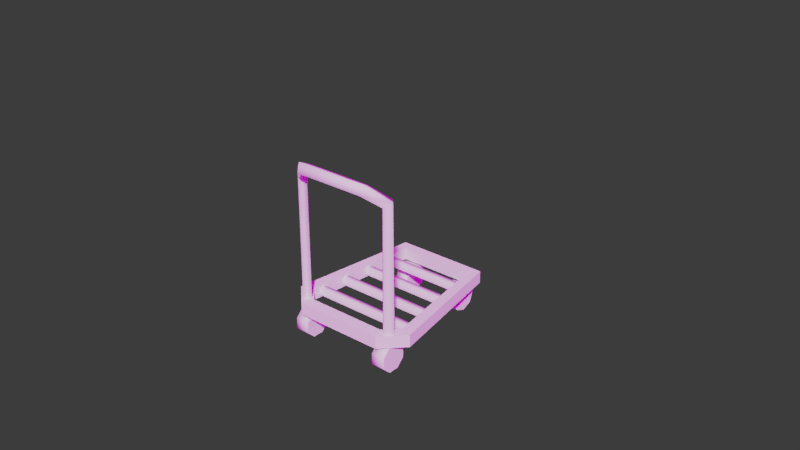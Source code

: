 # Source: luggage.blend  (saved by Blender 4.2.66; exported with 4.5.12 LTS)
import bpy
from mathutils import Matrix  # noqa: F401  (used for matrix-valued properties, if any)

bpy.ops.wm.read_factory_settings(use_empty=True)
scene = bpy.context.scene
scene.name = 'Scene'

# ---- collections
col_reference = bpy.data.collections.new('reference'); scene.collection.children.link(col_reference)
col_images = bpy.data.collections.new('images'); col_reference.children.link(col_images)
col_luggage_backpack_blue = bpy.data.collections.new('luggage.backpack.blue'); scene.collection.children.link(col_luggage_backpack_blue)
col_luggage_backpack_red = bpy.data.collections.new('luggage.backpack.red'); scene.collection.children.link(col_luggage_backpack_red)
col_luggage_brownbag = bpy.data.collections.new('luggage.brownBag'); scene.collection.children.link(col_luggage_brownbag)
col_luggage_suitcase_large_blue = bpy.data.collections.new('luggage.suitcase.large.blue'); scene.collection.children.link(col_luggage_suitcase_large_blue)
col_luggage_suitcase_large_green = bpy.data.collections.new('luggage.suitcase.large.green'); scene.collection.children.link(col_luggage_suitcase_large_green)
col_luggage_suitcase_large_red = bpy.data.collections.new('luggage.suitcase.large.red'); scene.collection.children.link(col_luggage_suitcase_large_red)
col_luggage_suitcase_large_yellow = bpy.data.collections.new('luggage.suitcase.large.yellow'); scene.collection.children.link(col_luggage_suitcase_large_yellow)
col_luggage_trolley = bpy.data.collections.new('luggage.trolley'); scene.collection.children.link(col_luggage_trolley)
col_scene = bpy.data.collections.new('scene')  # instanced only; not linked into the scene
col_scale_person = bpy.data.collections.new('scale-person')  # instanced only; not linked into the scene

# ---- images (referenced by path relative to the original .blend; pixels are not part of the script)
import os
ASSET_DIR = os.environ.get("B2B_ASSET_DIR", "")  # directory of the original .blend (textures are referenced by path, not embedded)
HERE = os.path.dirname(os.path.abspath(__file__))  # packed textures are extracted next to this script under _unpacked/

def load_image(name, relpath, width, height, colorspace="sRGB"):
    """Load a texture the original file referenced (path relative to the .blend, or extracted next to this script)."""
    p = next((c for c in (os.path.join(HERE, relpath), os.path.join(ASSET_DIR, relpath)) if relpath and os.path.exists(c)), "")
    if p:
        img = bpy.data.images.load(p, check_existing=True)
        img.name = name
    else:  # same state as the original file: an image datablock whose file is absent (Cycles renders it pink)
        img = bpy.data.images.new(name, width, height)
        img.source = "FILE"
        img.filepath = "//" + (relpath or name)
    img.colorspace_settings.name = colorspace
    return img
img_air_museum_playground_4k_exr = load_image('air_museum_playground_4k.exr', 'air_museum_playground_4k.exr', 1024, 1024, 'Linear Rec.709')

# ---- materials (node trees are filled in below, after node groups)
mat_dcl_avatarwearables_r50 = bpy.data.materials.new('dcl.AvatarWearables.R50')
mat_dcl_avatarwearables_r100 = bpy.data.materials.new('dcl.AvatarWearables.R100')

# ---- node groups
ng_auto_smooth = bpy.data.node_groups.new('Auto Smooth', 'GeometryNodeTree')
_s = ng_auto_smooth.interface.new_socket(name='Mesh', in_out='OUTPUT', socket_type='NodeSocketGeometry')
_s = ng_auto_smooth.interface.new_socket(name='Mesh', in_out='INPUT', socket_type='NodeSocketGeometry')
_s = ng_auto_smooth.interface.new_socket(name='Angle', in_out='INPUT', socket_type='NodeSocketFloat')
_s.subtype = 'ANGLE'
_s.default_value = 0.5236
_s.min_value = 0.0
_s.max_value = 3.142
_s = ng_auto_smooth.interface.new_socket(name='Ignore Sharpness', in_out='INPUT', socket_type='NodeSocketBool')
_s.force_non_field = True
_N = ng_auto_smooth.nodes; _L = ng_auto_smooth.links
n0 = _N.new('NodeGroupInput'); n0.name = 'Group Input'; n0.location = (-440, -460)
n1 = _N.new('GeometryNodeInputShadeSmooth'); n1.name = 'Is Face Smooth'; n1.location = (-440, -396)
n2 = _N.new('NodeGroupInput'); n2.name = 'Group Input.001'; n2.location = (-440, -330)
n3 = _N.new('GeometryNodeInputMeshEdgeAngle'); n3.name = 'Edge Angle'; n3.location = (-440, -240)
n4 = _N.new('FunctionNodeBooleanMath'); n4.name = 'Boolean Math'; n4.location = (-260, -380)
n4.operation = 'OR'
n5 = _N.new('FunctionNodeCompare'); n5.name = 'Compare'; n5.location = (-260, -260)
n5.operation = 'LESS_EQUAL'
n6 = _N.new('NodeGroupInput'); n6.name = 'Group Input.002'; n6.location = (-260, -188)
n7 = _N.new('GeometryNodeInputEdgeSmooth'); n7.name = 'Is Edge Smooth'; n7.location = (-260, -120)
n8 = _N.new('FunctionNodeBooleanMath'); n8.name = 'Boolean Math.001'; n8.location = (-80, -260)
n9 = _N.new('FunctionNodeBooleanMath'); n9.name = 'Boolean Math.002'; n9.location = (-80, -150)
n9.operation = 'OR'
n10 = _N.new('NodeGroupInput'); n10.name = 'Group Input.003'; n10.location = (-80, -80)
n11 = _N.new('GeometryNodeSetShadeSmooth'); n11.name = 'Set Shade Smooth'; n11.location = (120, -80)
n11.domain = 'EDGE'
n12 = _N.new('GeometryNodeSetShadeSmooth'); n12.name = 'Set Shade Smooth.001'; n12.location = (300, -80)
n13 = _N.new('NodeGroupOutput'); n13.name = 'Group Output'; n13.location = (480, -80)
_L.new(n0.outputs[2], n4.inputs[1])
_L.new(n1.outputs[0], n4.inputs[0])
_L.new(n2.outputs[1], n5.inputs[1])
_L.new(n3.outputs[0], n5.inputs[0])
_L.new(n4.outputs[0], n8.inputs[1])
_L.new(n5.outputs[0], n8.inputs[0])
_L.new(n6.outputs[2], n9.inputs[1])
_L.new(n7.outputs[0], n9.inputs[0])
_L.new(n8.outputs[0], n11.inputs[2])
_L.new(n9.outputs[0], n11.inputs[1])
_L.new(n10.outputs[0], n11.inputs[0])
_L.new(n11.outputs[0], n12.inputs[0])
_L.new(n12.outputs[0], n13.inputs[0])
n13.is_active_output = True

# ---- material node trees

# ---- world
world_world = bpy.data.worlds.new('World'); scene.world = world_world
world_world.use_nodes = True; world_world.node_tree.nodes.clear()
_N = world_world.node_tree.nodes; _L = world_world.node_tree.links
n0 = _N.new('NodeReroute'); n0.name = 'Reroute'; n0.location = (-260, 300)
n0.width = 16
n1 = _N.new('ShaderNodeBackground'); n1.name = 'Background.001'; n1.location = (280, 500)
n1.inputs[0].default_value = (0.0382, 0.0382, 0.0382, 1.0)
n2 = _N.new('ShaderNodeMixShader'); n2.name = 'Mix Shader'; n2.location = (500, 500)
n3 = _N.new('ShaderNodeOutputWorld'); n3.name = 'World Output'; n3.location = (700, 500)
n4 = _N.new('ShaderNodeLightPath'); n4.name = 'Light Path'; n4.location = (280, 600)
n5 = _N.new('ShaderNodeBackground'); n5.name = 'Background'; n5.location = (280, 360)
n6 = _N.new('ShaderNodeTexCoord'); n6.name = 'Texture Coordinate'; n6.location = (-1120, 340)
n7 = _N.new('ShaderNodeMapping'); n7.name = 'Mapping'; n7.location = (-920, 340)
n7.width = 240
n8 = _N.new('ShaderNodeTexEnvironment'); n8.name = 'Environment Texture'; n8.location = (-620, 340)
n8.width = 280
n8.image = img_air_museum_playground_4k_exr
n9 = _N.new('ShaderNodeMath'); n9.name = 'Math'; n9.location = (-180, 260)
n9.operation = 'MULTIPLY'
n9.inputs[2].default_value = 0.0
n10 = _N.new('ShaderNodeMath'); n10.name = 'Math.001'; n10.location = (40, 260)
n10.inputs[2].default_value = 0.0
_L.new(n9.outputs[0], n10.inputs[0])
_L.new(n0.outputs[0], n5.inputs[0])
_L.new(n0.outputs[0], n9.inputs[0])
_L.new(n10.outputs[0], n5.inputs[1])
_L.new(n8.outputs[0], n0.inputs[0])
_L.new(n7.outputs[0], n8.inputs[0])
_L.new(n6.outputs[0], n7.inputs[0])
_L.new(n2.outputs[0], n3.inputs[0])
_L.new(n1.outputs[0], n2.inputs[2])
_L.new(n4.outputs[0], n2.inputs[0])
_L.new(n5.outputs[0], n2.inputs[1])
n3.is_active_output = True
world_world.color = (0.05088, 0.05088, 0.05088)
world_world.use_sun_shadow = False
world_world.sun_shadow_jitter_overblur = 0.0
world_world.cycles.sample_map_resolution = 2048

# ---- meshes
me_cube_021 = bpy.data.meshes.new('Cube.021')
me_cube_021.from_pydata([(-0.2472, -0.5606, 1.515), (-0.5268, -0.9582, 0.9223), (-0.2358, -0.7673, 1.47), (1.378e-08, -0.5606, 1.515), (-0.3233, -1.091, 0.1575), (2.685e-08, -1.092, 0.08216), (-0.2625, 1.9, 0.1311), (-0.4698, 1.216, 1.422), (-0.47, 0.03084, 1.454), (-4.373e-08, 1.779, 0.0057), (-0.3569, 1.188, 0.1058), (-0.5625, 1.195, 0.4257), (-0.4349, 1.952, 0.5766), (0.0, 2.105, 0.946), (-5.136e-08, 2.089, 0.1693), (-0.1673, 0.6283, 1.677), (-0.2239, -0.7451, 1.52), (-2.999e-08, 1.22, 1.609), (-4.719e-08, 1.919, 1.283), (-0.3471, 1.98, 1.09), (-0.1673, 0.7004, 1.579), (-0.2239, 0.7004, 1.579), (-0.5124, 0.01176, 1.102), (-0.5568, 0.5465, 1.099), (-0.5122, 0.5464, 1.095), (-0.4885, 0.5317, 0.3984), (-0.4886, -0.002812, 0.4092), (-0.5812, 0.6341, 0.9667), (-0.5363, -0.04734, 0.578), (-0.5733, 0.1852, 0.4441), (-0.557, 0.199, 1.102), (-0.557, 0.05055, 1.105), (-0.6126, 0.1566, 0.9774), (-0.5444, -1.025, 0.4068), (-0.4486, -1.211, 1.36), (4.314e-08, -1.755, 1.128), (-0.4634, -0.8207, 1.39), (-0.2285, -0.6972, 1.551), (-0.5514, -0.8944, 0.9394), (-0.4028, -1.625, 0.9233), (-0.3415, -1.636, 0.3607), (3.047e-08, -1.239, 0.05303), (-0.5329, -1.231, 0.4352), (2.967e-08, -1.207, 1.539), (-0.2462, 1.22, 1.609), (-0.3458, 1.332, 1.426), (-5.014e-08, 2.039, 1.253), (-0.2082, 1.938, 1.342), (-0.2522, 1.253, 1.657), (-0.2833, 1.718, 1.385), (-0.4701, -0.5642, 1.345), (-0.4481, -0.8872, 1.328), (1.887e-08, -0.7673, 1.47), (-0.5205, -1.085, 0.4436), (-0.2468, 0.03478, 1.641), (-8.551e-10, 0.03478, 1.641), (-0.5625, 1.206, 0.97), (-0.1829, 2.1, 0.7716), (-0.1877, 2.092, 0.326), (-0.1819, 0.03586, 1.693), (-0.2239, 0.6283, 1.677), (-0.2386, 0.03586, 1.693), (-0.1673, -0.7451, 1.52), (-0.2239, -0.7464, 1.461), (-0.1673, -0.7464, 1.461), (-0.5625, 0.009804, 0.4544), (-0.5625, 0.02128, 0.9997), (-0.5911, 0.6257, 0.5698), (-0.5732, 0.5326, 0.4378), (-0.5361, 0.6256, 0.5643), (-0.5263, 0.634, 0.9612), (-0.5265, -0.03904, 0.9724), (-0.5733, 0.03672, 0.4476), (-0.6224, 0.1483, 0.5824), (-0.6003, 0.007059, 0.9785), (-0.6101, -0.001241, 0.5841), (-0.4712, -1.031, 0.1235), (2.541e-08, -1.034, 0.006194), (-0.189, -1.566, 1.389), (-0.2395, -1.207, 1.539), (-0.5393, -1.22, 0.9325), (-0.1901, -1.755, 1.092), (0.0, -1.565, 1.396), (1.714e-08, -0.6972, 1.551), (-0.3357, -1.617, 1.233), (-0.1984, -1.765, 0.6172), (4.346e-08, -1.767, 0.5065), (4.082e-08, -1.66, 0.2574), (-0.4679, -1.237, 0.165), (-0.3075, 1.689, 1.274), (-0.3151, 1.379, 1.535), (0.0, 2.0, 1.107), (-0.1997, 1.885, 1.206), (-3.081e-08, 1.253, 1.657)], [], [(2, 0, 50, 51), (51, 50, 1), (7, 19, 12, 56), (54, 0, 3, 55), (2, 52, 3, 0), (14, 58, 57, 13), (11, 56, 12), (9, 5, 4, 10), (10, 65, 11), (6, 10, 11, 12), (9, 10, 6), (53, 1, 66, 65), (8, 7, 56, 66), (44, 54, 55, 17), (10, 4, 53, 65), (65, 66, 56, 11), (54, 44, 7, 8), (0, 54, 8, 50), (58, 14, 9, 6), (57, 58, 12), (62, 59, 61, 16), (61, 59, 15, 60), (44, 18, 19, 7), (18, 44, 17), (15, 20, 21, 60), (61, 21, 63, 16), (60, 21, 61), (62, 64, 20, 59), (59, 20, 15), (50, 8, 66, 1), (28, 71, 74, 75), (22, 24, 23, 31), (69, 25, 68, 67), (24, 70, 27, 23), (25, 26, 72, 68), (27, 67, 75, 74), (70, 69, 67, 27), (23, 27, 74, 31), (71, 22, 31, 74), (26, 28, 75, 72), (30, 29, 73, 32), (32, 31, 30), (73, 29, 72), (32, 74, 31), (74, 32, 73, 75), (42, 33, 76, 88), (78, 82, 43, 79), (38, 33, 42, 80), (79, 43, 83, 37), (88, 76, 77, 41), (83, 77, 76, 33, 38, 36, 37), (38, 80, 34, 36), (81, 35, 82, 78), (39, 40, 85, 81), (85, 86, 35, 81), (85, 40, 87, 86), (84, 78, 79, 34), (37, 36, 34, 79), (40, 42, 88), (39, 84, 34, 80), (87, 40, 88, 41), (40, 39, 80, 42), (44, 17, 93, 48), (48, 47, 49, 90), (91, 92, 47, 46), (92, 89, 49, 47), (89, 45, 90, 49), (45, 44, 48, 90), (48, 93, 46, 47), (84, 39, 81, 78), (67, 68, 72, 75), (73, 72, 75), (13, 57, 19, 18), (19, 57, 12), (12, 58, 6)])
_k = set([(1, 51), (2, 51), (2, 52), (15, 20), (15, 59), (15, 60), (16, 61), (16, 62), (16, 63), (21, 60), (23, 24), (23, 27), (23, 31), (25, 68), (27, 67), (29, 30), (29, 72), (30, 31), (31, 74), (32, 73), (33, 38), (33, 76), (36, 37), (36, 38), (37, 83), (44, 45), (45, 89), (45, 90), (46, 47), (47, 49), (48, 90), (48, 93), (49, 89), (49, 90), (59, 62), (60, 61), (62, 64), (67, 68), (68, 72), (72, 75), (74, 75), (76, 77), (89, 92), (91, 92)])
me_cube_021.attributes.new('sharp_edge', 'BOOLEAN', 'EDGE').data.foreach_set('value', [ (min(e.vertices), max(e.vertices)) in _k for e in me_cube_021.edges])
_k = {(15, 20): 1.0, (23, 24): 1.0, (23, 27): 1.0, (29, 30): 1.0, (33, 38): 1.0, (36, 38): 1.0, (36, 37): 1.0, (47, 49): 1.0, (46, 47): 1.0, (44, 45): 1.0, (22, 31): 1.0, (23, 31): 1.0, (30, 32): 1.0, (30, 31): 1.0, (60, 61): 1.0, (59, 62): 1.0, (62, 64): 1.0, (67, 68): 1.0, (68, 72): 1.0, (74, 75): 1.0, (76, 77): 1.0, (89, 92): 1.0, (91, 92): 1.0, (72, 75): 1.0, (2, 51): 1.0, (2, 52): 1.0, (15, 59): 1.0, (16, 61): 1.0, (16, 62): 1.0, (15, 60): 1.0, (16, 63): 1.0, (25, 68): 1.0, (27, 67): 1.0, (1, 51): 1.0, (21, 60): 1.0, (31, 74): 1.0, (33, 76): 1.0, (37, 83): 1.0, (45, 89): 1.0, (48, 90): 1.0, (49, 90): 1.0, (49, 89): 1.0, (45, 90): 1.0, (48, 93): 1.0, (32, 73): 1.0, (29, 72): 1.0}
me_cube_021.attributes.new('crease_edge', 'FLOAT', 'EDGE').data.foreach_set('value', [_k.get((min(e.vertices), max(e.vertices)), 0.0) for e in me_cube_021.edges])
_uv = me_cube_021.uv_layers.new(name='UVMap')
_uv.uv.foreach_set('vector', [0.4575, 0.5013, 0.4675, 0.5013, 0.4675, 0.5113, 0.4575, 0.5113, 0.4575, 0.5013, 0.4675, 0.5013, 0.4575, 0.5113, 0.4575, 0.5013, 0.4675, 0.5013, 0.4675, 0.5113, 0.4575, 0.5113, 0.4575, 0.5013, 0.4675, 0.5013, 0.4675, 0.5113, 0.4575, 0.5113, 0.4575, 0.5013, 0.4675, 0.5013, 0.4675, 0.5113, 0.4575, 0.5113, 0.4688, 0.4769, 0.4727, 0.475, 0.4736, 0.4708, 0.4639, 0.4708, 0.4575, 0.5013, 0.4675, 0.5013, 0.4675, 0.5113, 0.4575, 0.5013, 0.4675, 0.5013, 0.4675, 0.5113, 0.4575, 0.5113, 0.4675, 0.5013, 0.4671, 0.5113, 0.4575, 0.5113, 0.4575, 0.5013, 0.4675, 0.5013, 0.4675, 0.5113, 0.4575, 0.5113, 0.4675, 0.5013, 0.4675, 0.5113, 0.4575, 0.5113, 0.4575, 0.5013, 0.4675, 0.5013, 0.4675, 0.5105, 0.4575, 0.5105, 0.4575, 0.5013, 0.4675, 0.5013, 0.4675, 0.5113, 0.4575, 0.5107, 0.4575, 0.5013, 0.4675, 0.5013, 0.4675, 0.5113, 0.4575, 0.5113, 0.4575, 0.5013, 0.4675, 0.5013, 0.4675, 0.5113, 0.4575, 0.5104, 0.4575, 0.5016, 0.4675, 0.5016, 0.4675, 0.5113, 0.4575, 0.5113, 0.4575, 0.5013, 0.4675, 0.5013, 0.4675, 0.5113, 0.4575, 0.5113, 0.4575, 0.5013, 0.4675, 0.5013, 0.4675, 0.5113, 0.4575, 0.5113, 0.4638, 0.4669, 0.4737, 0.4669, 0.4737, 0.4769, 0.4638, 0.4769, 0.4638, 0.4669, 0.4737, 0.4669, 0.4638, 0.4769, 0.4606, 0.4684, 0.4706, 0.4684, 0.4706, 0.4784, 0.4606, 0.4784, 0.4606, 0.4684, 0.4706, 0.4684, 0.4706, 0.4784, 0.4606, 0.4784, 0.4575, 0.5013, 0.4675, 0.5013, 0.4675, 0.5113, 0.4575, 0.5113, 0.4575, 0.5013, 0.4675, 0.5013, 0.4675, 0.5113, 0.4706, 0.4784, 0.4706, 0.4784, 0.4606, 0.4784, 0.4606, 0.4784, 0.4706, 0.4784, 0.4706, 0.4784, 0.4606, 0.4784, 0.4606, 0.4784, 0.4606, 0.4784, 0.4606, 0.4684, 0.4606, 0.4684, 0.4606, 0.4684, 0.4606, 0.4684, 0.4706, 0.4684, 0.4706, 0.4684, 0.4706, 0.4684, 0.4706, 0.4784, 0.4706, 0.4784, 0.4575, 0.5013, 0.4675, 0.5013, 0.4667, 0.5113, 0.4575, 0.5113, 0.4658, 0.4761, 0.4718, 0.4761, 0.4718, 0.4761, 0.4658, 0.4761, 0.4639, 0.4769, 0.4641, 0.4769, 0.4641, 0.4769, 0.4639, 0.4769, 0.4658, 0.4672, 0.4638, 0.4672, 0.4638, 0.4672, 0.4658, 0.4672, 0.4738, 0.4673, 0.4718, 0.4673, 0.4718, 0.4673, 0.4738, 0.4673, 0.4638, 0.4769, 0.4641, 0.4769, 0.4641, 0.4769, 0.4638, 0.4769, 0.4718, 0.4673, 0.4658, 0.4672, 0.4657, 0.4671, 0.4717, 0.4671, 0.4718, 0.4673, 0.4658, 0.4672, 0.4658, 0.4672, 0.4718, 0.4673, 0.4738, 0.4673, 0.4718, 0.4673, 0.4717, 0.4671, 0.4737, 0.4671, 0.4718, 0.4761, 0.4738, 0.4761, 0.4738, 0.4761, 0.4718, 0.4761, 0.4638, 0.4761, 0.4658, 0.4761, 0.4658, 0.4761, 0.4638, 0.4761, 0.4717, 0.4671, 0.4657, 0.4671, 0.4657, 0.4671, 0.4717, 0.4671, 0.4717, 0.4671, 0.4736, 0.4669, 0.4737, 0.4671, 0.4657, 0.4671, 0.4638, 0.4671, 0.4638, 0.4669, 0.4717, 0.4671, 0.4717, 0.4669, 0.4736, 0.4669, 0.4717, 0.4669, 0.4717, 0.4671, 0.4657, 0.4671, 0.4657, 0.4669, 0.4625, 0.47, 0.4675, 0.47, 0.4675, 0.48, 0.4625, 0.48, 0.4575, 0.47, 0.4675, 0.47, 0.4675, 0.475, 0.4575, 0.475, 0.4575, 0.47, 0.4675, 0.47, 0.4675, 0.475, 0.4575, 0.475, 0.4575, 0.475, 0.4675, 0.475, 0.4675, 0.47, 0.4675, 0.48, 0.4625, 0.47, 0.4675, 0.47, 0.4675, 0.48, 0.4625, 0.48, 0.4575, 0.47, 0.4575, 0.48, 0.4575, 0.48, 0.4675, 0.48, 0.4675, 0.48, 0.4575, 0.48, 0.4575, 0.48, 0.4675, 0.47, 0.4675, 0.475, 0.4575, 0.475, 0.4575, 0.47, 0.4575, 0.47, 0.4675, 0.47, 0.4675, 0.48, 0.4575, 0.48, 0.4575, 0.47, 0.4675, 0.47, 0.4675, 0.48, 0.4575, 0.48, 0.466, 0.4785, 0.466, 0.4715, 0.4625, 0.47, 0.459, 0.4785, 0.4575, 0.47, 0.4675, 0.47, 0.4675, 0.48, 0.4575, 0.48, 0.4675, 0.48, 0.4575, 0.48, 0.4625, 0.47, 0.4625, 0.48, 0.4675, 0.47, 0.4675, 0.48, 0.4625, 0.48, 0.4625, 0.47, 0.4575, 0.48, 0.4625, 0.47, 0.4625, 0.48, 0.4675, 0.48, 0.4575, 0.48, 0.4575, 0.475, 0.4675, 0.475, 0.4675, 0.48, 0.4575, 0.48, 0.4625, 0.47, 0.4625, 0.48, 0.4575, 0.47, 0.4675, 0.47, 0.4575, 0.475, 0.4675, 0.475, 0.4706, 0.4716, 0.4706, 0.4816, 0.4697, 0.4816, 0.4706, 0.4716, 0.4606, 0.4716, 0.4706, 0.4716, 0.4706, 0.4766, 0.4606, 0.4766, 0.4606, 0.4816, 0.4606, 0.4716, 0.4606, 0.4716, 0.4606, 0.4816, 0.4706, 0.4716, 0.4706, 0.4766, 0.4706, 0.4766, 0.4706, 0.4716, 0.4706, 0.4766, 0.4606, 0.4766, 0.4606, 0.4766, 0.4706, 0.4766, 0.4606, 0.4766, 0.4606, 0.4716, 0.4606, 0.4716, 0.4606, 0.4766, 0.4706, 0.4716, 0.4697, 0.4816, 0.4606, 0.4816, 0.4606, 0.4716, 0.4675, 0.47, 0.4675, 0.48, 0.4575, 0.47, 0.4675, 0.47, 0.4658, 0.4672, 0.4638, 0.4672, 0.4638, 0.4671, 0.4657, 0.4671, 0.4657, 0.4671, 0.4638, 0.4669, 0.4657, 0.4669, 0.4638, 0.4669, 0.4737, 0.4669, 0.4737, 0.4769, 0.4638, 0.4769, 0.4638, 0.4769, 0.4737, 0.4669, 0.4737, 0.4769, 0.4638, 0.4769, 0.4737, 0.4669, 0.4737, 0.4769])
me_cube_021.materials.append(mat_dcl_avatarwearables_r50)
me_cube_021.update()
me_cube_022 = bpy.data.meshes.new('Cube.022')
me_cube_022.from_pydata([(-0.2, -0.434, -0.1677), (-0.2, -0.434, 0.1677), (-0.2, 0.434, -0.1677), (-0.2, 0.434, 0.1677), (0.2, -0.434, -0.1677), (0.2, -0.434, 0.1677), (0.2, 0.434, -0.1677), (0.2, 0.434, 0.1677)], [], [(0, 1, 3, 2), (2, 3, 7, 6), (6, 7, 5, 4), (4, 5, 1, 0), (2, 6, 4, 0), (7, 3, 1, 5)])
_uv = me_cube_022.uv_layers.new(name='UVMap')
_uv.uv.foreach_set('vector', [0.375, 0.0, 0.625, 0.0, 0.625, 0.25, 0.375, 0.25, 0.375, 0.25, 0.625, 0.25, 0.625, 0.5, 0.375, 0.5, 0.375, 0.5, 0.625, 0.5, 0.625, 0.75, 0.375, 0.75, 0.375, 0.75, 0.625, 0.75, 0.625, 1.0, 0.375, 1.0, 0.125, 0.5, 0.375, 0.5, 0.375, 0.75, 0.125, 0.75, 0.625, 0.5, 0.875, 0.5, 0.875, 0.75, 0.625, 0.75])
me_cube_022.update()
me_cube_010 = bpy.data.meshes.new('Cube.010')
me_cube_010.from_pydata([(-0.2472, -0.5606, 1.515), (-0.5268, -0.9582, 0.9223), (-0.2358, -0.7673, 1.47), (1.378e-08, -0.5606, 1.515), (-0.3233, -1.091, 0.1575), (2.685e-08, -1.092, 0.08216), (-0.2625, 1.9, 0.1311), (-0.4698, 1.216, 1.422), (-0.47, 0.03084, 1.454), (-4.373e-08, 1.779, 0.0057), (-0.3569, 1.188, 0.1058), (-0.5625, 1.195, 0.4257), (-0.4349, 1.952, 0.5766), (0.0, 2.105, 0.946), (-5.136e-08, 2.089, 0.1693), (-0.1673, 0.6283, 1.677), (-0.2239, -0.7451, 1.52), (-2.999e-08, 1.22, 1.609), (-4.719e-08, 1.919, 1.283), (-0.3471, 1.98, 1.09), (-0.1673, 0.7004, 1.579), (-0.2239, 0.7004, 1.579), (-0.5124, 0.01176, 1.102), (-0.5568, 0.5465, 1.099), (-0.5122, 0.5464, 1.095), (-0.4885, 0.5317, 0.3984), (-0.4886, -0.002812, 0.4092), (-0.5812, 0.6341, 0.9667), (-0.5363, -0.04734, 0.578), (-0.5733, 0.1852, 0.4441), (-0.557, 0.199, 1.102), (-0.557, 0.05055, 1.105), (-0.6126, 0.1566, 0.9774), (-0.5444, -1.025, 0.4068), (-0.4486, -1.211, 1.36), (4.314e-08, -1.755, 1.128), (-0.4634, -0.8207, 1.39), (-0.2285, -0.6972, 1.551), (-0.5514, -0.8944, 0.9394), (-0.4028, -1.625, 0.9233), (-0.3415, -1.636, 0.3607), (3.047e-08, -1.239, 0.05303), (-0.5329, -1.231, 0.4352), (2.967e-08, -1.207, 1.539), (-0.2462, 1.22, 1.609), (-0.3458, 1.332, 1.426), (-5.014e-08, 2.039, 1.253), (-0.2082, 1.938, 1.342), (-0.2522, 1.253, 1.657), (-0.2833, 1.718, 1.385), (-0.4701, -0.5642, 1.345), (-0.4481, -0.8872, 1.328), (1.887e-08, -0.7673, 1.47), (-0.5205, -1.085, 0.4436), (-0.2468, 0.03478, 1.641), (-8.551e-10, 0.03478, 1.641), (-0.5625, 1.206, 0.97), (-0.1829, 2.1, 0.7716), (-0.1877, 2.092, 0.326), (-0.1819, 0.03586, 1.693), (-0.2239, 0.6283, 1.677), (-0.2386, 0.03586, 1.693), (-0.1673, -0.7451, 1.52), (-0.2239, -0.7464, 1.461), (-0.1673, -0.7464, 1.461), (-0.5625, 0.009804, 0.4544), (-0.5625, 0.02128, 0.9997), (-0.5911, 0.6257, 0.5698), (-0.5732, 0.5326, 0.4378), (-0.5361, 0.6256, 0.5643), (-0.5263, 0.634, 0.9612), (-0.5265, -0.03904, 0.9724), (-0.5733, 0.03672, 0.4476), (-0.6224, 0.1483, 0.5824), (-0.6003, 0.007059, 0.9785), (-0.6101, -0.001241, 0.5841), (-0.4712, -1.031, 0.1235), (2.541e-08, -1.034, 0.006194), (-0.189, -1.566, 1.389), (-0.2395, -1.207, 1.539), (-0.5393, -1.22, 0.9325), (-0.1901, -1.755, 1.092), (0.0, -1.565, 1.396), (1.714e-08, -0.6972, 1.551), (-0.3357, -1.617, 1.233), (-0.1984, -1.765, 0.6172), (4.346e-08, -1.767, 0.5065), (4.082e-08, -1.66, 0.2574), (-0.4679, -1.237, 0.165), (-0.3075, 1.689, 1.274), (-0.3151, 1.379, 1.535), (0.0, 2.0, 1.107), (-0.1997, 1.885, 1.206), (-3.081e-08, 1.253, 1.657)], [], [(2, 0, 50, 51), (51, 50, 1), (7, 19, 12, 56), (54, 0, 3, 55), (2, 52, 3, 0), (14, 58, 57, 13), (11, 56, 12), (9, 5, 4, 10), (10, 65, 11), (6, 10, 11, 12), (9, 10, 6), (53, 1, 66, 65), (8, 7, 56, 66), (44, 54, 55, 17), (10, 4, 53, 65), (65, 66, 56, 11), (54, 44, 7, 8), (0, 54, 8, 50), (58, 14, 9, 6), (57, 58, 12), (62, 59, 61, 16), (61, 59, 15, 60), (44, 18, 19, 7), (18, 44, 17), (15, 20, 21, 60), (61, 21, 63, 16), (60, 21, 61), (62, 64, 20, 59), (59, 20, 15), (50, 8, 66, 1), (28, 71, 74, 75), (22, 24, 23, 31), (69, 25, 68, 67), (24, 70, 27, 23), (25, 26, 72, 68), (27, 67, 75, 74), (70, 69, 67, 27), (23, 27, 74, 31), (71, 22, 31, 74), (26, 28, 75, 72), (30, 29, 73, 32), (32, 31, 30), (73, 29, 72), (32, 74, 31), (74, 32, 73, 75), (42, 33, 76, 88), (78, 82, 43, 79), (38, 33, 42, 80), (79, 43, 83, 37), (88, 76, 77, 41), (83, 77, 76, 33, 38, 36, 37), (38, 80, 34, 36), (81, 35, 82, 78), (39, 40, 85, 81), (85, 86, 35, 81), (85, 40, 87, 86), (84, 78, 79, 34), (37, 36, 34, 79), (40, 42, 88), (39, 84, 34, 80), (87, 40, 88, 41), (40, 39, 80, 42), (44, 17, 93, 48), (48, 47, 49, 90), (91, 92, 47, 46), (92, 89, 49, 47), (89, 45, 90, 49), (45, 44, 48, 90), (48, 93, 46, 47), (84, 39, 81, 78), (67, 68, 72, 75), (73, 72, 75), (13, 57, 19, 18), (19, 57, 12), (12, 58, 6)])
_k = set([(1, 51), (2, 51), (2, 52), (15, 20), (15, 59), (15, 60), (16, 61), (16, 62), (16, 63), (21, 60), (23, 24), (23, 27), (23, 31), (25, 68), (27, 67), (29, 30), (29, 72), (30, 31), (31, 74), (32, 73), (33, 38), (33, 76), (36, 37), (36, 38), (37, 83), (44, 45), (45, 89), (45, 90), (46, 47), (47, 49), (48, 90), (48, 93), (49, 89), (49, 90), (59, 62), (60, 61), (62, 64), (67, 68), (68, 72), (72, 75), (74, 75), (76, 77), (89, 92), (91, 92)])
me_cube_010.attributes.new('sharp_edge', 'BOOLEAN', 'EDGE').data.foreach_set('value', [ (min(e.vertices), max(e.vertices)) in _k for e in me_cube_010.edges])
_k = {(15, 20): 1.0, (23, 24): 1.0, (23, 27): 1.0, (29, 30): 1.0, (33, 38): 1.0, (36, 38): 1.0, (36, 37): 1.0, (47, 49): 1.0, (46, 47): 1.0, (44, 45): 1.0, (22, 31): 1.0, (23, 31): 1.0, (30, 32): 1.0, (30, 31): 1.0, (60, 61): 1.0, (59, 62): 1.0, (62, 64): 1.0, (67, 68): 1.0, (68, 72): 1.0, (74, 75): 1.0, (76, 77): 1.0, (89, 92): 1.0, (91, 92): 1.0, (72, 75): 1.0, (2, 51): 1.0, (2, 52): 1.0, (15, 59): 1.0, (16, 61): 1.0, (16, 62): 1.0, (15, 60): 1.0, (16, 63): 1.0, (25, 68): 1.0, (27, 67): 1.0, (1, 51): 1.0, (21, 60): 1.0, (31, 74): 1.0, (33, 76): 1.0, (37, 83): 1.0, (45, 89): 1.0, (48, 90): 1.0, (49, 90): 1.0, (49, 89): 1.0, (45, 90): 1.0, (48, 93): 1.0, (32, 73): 1.0, (29, 72): 1.0}
me_cube_010.attributes.new('crease_edge', 'FLOAT', 'EDGE').data.foreach_set('value', [_k.get((min(e.vertices), max(e.vertices)), 0.0) for e in me_cube_010.edges])
_uv = me_cube_010.uv_layers.new(name='UVMap')
_uv.uv.foreach_set('vector', [0.7653, 0.2934, 0.7753, 0.2934, 0.7753, 0.3034, 0.7653, 0.3034, 0.7653, 0.2934, 0.7753, 0.2934, 0.7653, 0.3034, 0.7653, 0.2934, 0.7753, 0.2934, 0.7753, 0.3034, 0.7653, 0.3034, 0.7653, 0.2934, 0.7753, 0.2934, 0.7753, 0.3034, 0.7653, 0.3034, 0.7653, 0.2934, 0.7753, 0.2934, 0.7753, 0.3034, 0.7653, 0.3034, 0.7703, 0.3034, 0.7742, 0.3016, 0.7752, 0.2973, 0.7654, 0.2973, 0.7653, 0.2934, 0.7753, 0.2934, 0.7753, 0.3034, 0.7653, 0.2934, 0.7753, 0.2934, 0.7753, 0.3034, 0.7653, 0.3034, 0.7753, 0.2934, 0.7749, 0.3034, 0.7653, 0.3034, 0.7653, 0.2934, 0.7753, 0.2934, 0.7753, 0.3034, 0.7653, 0.3034, 0.7753, 0.2934, 0.7753, 0.3034, 0.7653, 0.3034, 0.7653, 0.2934, 0.7753, 0.2934, 0.7753, 0.3027, 0.7653, 0.3027, 0.7653, 0.2934, 0.7753, 0.2934, 0.7753, 0.3034, 0.7653, 0.3029, 0.7653, 0.2934, 0.7753, 0.2934, 0.7753, 0.3034, 0.7653, 0.3034, 0.7653, 0.2934, 0.7753, 0.2934, 0.7753, 0.3034, 0.7653, 0.3026, 0.7653, 0.2938, 0.7753, 0.2938, 0.7753, 0.3034, 0.7653, 0.3034, 0.7653, 0.2934, 0.7753, 0.2934, 0.7753, 0.3034, 0.7653, 0.3034, 0.7653, 0.2934, 0.7753, 0.2934, 0.7753, 0.3034, 0.7653, 0.3034, 0.7653, 0.2934, 0.7753, 0.2934, 0.7753, 0.3034, 0.7653, 0.3034, 0.7653, 0.2934, 0.7753, 0.2934, 0.7653, 0.3034, 0.7684, 0.2606, 0.7784, 0.2606, 0.7784, 0.2706, 0.7684, 0.2706, 0.7684, 0.2606, 0.7784, 0.2606, 0.7784, 0.2706, 0.7684, 0.2706, 0.7653, 0.2934, 0.7753, 0.2934, 0.7753, 0.3034, 0.7653, 0.3034, 0.7653, 0.2934, 0.7753, 0.2934, 0.7753, 0.3034, 0.7784, 0.2706, 0.7784, 0.2706, 0.7684, 0.2706, 0.7684, 0.2706, 0.7784, 0.2706, 0.7784, 0.2706, 0.7684, 0.2706, 0.7684, 0.2706, 0.7684, 0.2706, 0.7684, 0.2606, 0.7684, 0.2606, 0.7684, 0.2606, 0.7684, 0.2606, 0.7784, 0.2606, 0.7784, 0.2606, 0.7784, 0.2606, 0.7784, 0.2706, 0.7784, 0.2706, 0.7653, 0.2934, 0.7753, 0.2934, 0.7746, 0.3034, 0.7653, 0.3034, 0.7736, 0.2683, 0.7796, 0.2683, 0.7796, 0.2683, 0.7736, 0.2683, 0.7718, 0.2691, 0.7719, 0.2691, 0.7719, 0.2691, 0.7718, 0.2691, 0.7736, 0.2594, 0.7716, 0.2594, 0.7716, 0.2594, 0.7736, 0.2594, 0.7816, 0.2594, 0.7796, 0.2594, 0.7796, 0.2594, 0.7816, 0.2594, 0.7716, 0.2691, 0.7719, 0.2691, 0.7719, 0.2691, 0.7716, 0.2691, 0.7796, 0.2594, 0.7736, 0.2594, 0.7736, 0.2593, 0.7795, 0.2593, 0.7796, 0.2594, 0.7736, 0.2594, 0.7736, 0.2594, 0.7796, 0.2594, 0.7816, 0.2594, 0.7796, 0.2594, 0.7795, 0.2593, 0.7815, 0.2593, 0.7796, 0.2683, 0.7816, 0.2683, 0.7816, 0.2683, 0.7796, 0.2683, 0.7716, 0.2683, 0.7736, 0.2683, 0.7736, 0.2683, 0.7716, 0.2683, 0.7795, 0.2593, 0.7736, 0.2593, 0.7736, 0.2593, 0.7795, 0.2593, 0.7795, 0.2593, 0.7814, 0.2591, 0.7815, 0.2593, 0.7736, 0.2593, 0.7716, 0.2593, 0.7716, 0.2591, 0.7795, 0.2593, 0.7795, 0.2591, 0.7814, 0.2591, 0.7795, 0.2591, 0.7795, 0.2593, 0.7736, 0.2593, 0.7735, 0.2591, 0.7703, 0.2622, 0.7753, 0.2622, 0.7753, 0.2722, 0.7703, 0.2722, 0.7653, 0.2622, 0.7753, 0.2622, 0.7753, 0.2672, 0.7653, 0.2672, 0.7653, 0.2622, 0.7753, 0.2622, 0.7753, 0.2672, 0.7653, 0.2672, 0.7653, 0.2672, 0.7753, 0.2672, 0.7753, 0.2622, 0.7753, 0.2722, 0.7703, 0.2622, 0.7753, 0.2622, 0.7753, 0.2722, 0.7703, 0.2722, 0.7653, 0.2622, 0.7653, 0.2722, 0.7653, 0.2722, 0.7753, 0.2722, 0.7753, 0.2722, 0.7653, 0.2722, 0.7653, 0.2722, 0.7753, 0.2622, 0.7753, 0.2672, 0.7653, 0.2672, 0.7653, 0.2622, 0.7653, 0.2622, 0.7753, 0.2622, 0.7753, 0.2722, 0.7653, 0.2722, 0.7653, 0.2622, 0.7753, 0.2622, 0.7753, 0.2722, 0.7653, 0.2722, 0.7738, 0.2707, 0.7738, 0.2637, 0.7703, 0.2622, 0.7668, 0.2707, 0.7653, 0.2622, 0.7753, 0.2622, 0.7753, 0.2722, 0.7653, 0.2722, 0.7753, 0.2722, 0.7653, 0.2722, 0.7703, 0.2622, 0.7703, 0.2722, 0.7753, 0.2622, 0.7753, 0.2722, 0.7703, 0.2722, 0.7703, 0.2622, 0.7653, 0.2722, 0.7703, 0.2622, 0.7703, 0.2722, 0.7753, 0.2722, 0.7653, 0.2722, 0.7653, 0.2672, 0.7753, 0.2672, 0.7753, 0.2722, 0.7653, 0.2722, 0.7703, 0.2622, 0.7703, 0.2722, 0.7653, 0.2622, 0.7753, 0.2622, 0.7653, 0.2672, 0.7753, 0.2672, 0.7784, 0.2638, 0.7784, 0.2738, 0.7775, 0.2738, 0.7784, 0.2638, 0.7684, 0.2638, 0.7784, 0.2638, 0.7784, 0.2688, 0.7684, 0.2688, 0.7684, 0.2738, 0.7684, 0.2638, 0.7684, 0.2638, 0.7684, 0.2738, 0.7784, 0.2638, 0.7784, 0.2688, 0.7784, 0.2688, 0.7784, 0.2638, 0.7784, 0.2688, 0.7684, 0.2688, 0.7684, 0.2688, 0.7784, 0.2688, 0.7684, 0.2688, 0.7684, 0.2638, 0.7684, 0.2638, 0.7684, 0.2688, 0.7784, 0.2638, 0.7775, 0.2738, 0.7684, 0.2738, 0.7684, 0.2638, 0.7753, 0.2622, 0.7753, 0.2722, 0.7653, 0.2622, 0.7753, 0.2622, 0.7736, 0.2594, 0.7716, 0.2594, 0.7716, 0.2593, 0.7736, 0.2593, 0.7736, 0.2593, 0.7716, 0.2591, 0.7735, 0.2591, 0.7653, 0.2934, 0.7753, 0.2934, 0.7753, 0.3034, 0.7653, 0.3034, 0.7653, 0.3034, 0.7753, 0.2934, 0.7753, 0.3034, 0.7653, 0.3034, 0.7753, 0.2934, 0.7753, 0.3034])
me_cube_010.materials.append(mat_dcl_avatarwearables_r50)
me_cube_010.update()
me_cube_020 = bpy.data.meshes.new('Cube.020')
me_cube_020.from_pydata([(-0.2, -0.434, -0.1677), (-0.2, -0.434, 0.1677), (-0.2, 0.434, -0.1677), (-0.2, 0.434, 0.1677), (0.2, -0.434, -0.1677), (0.2, -0.434, 0.1677), (0.2, 0.434, -0.1677), (0.2, 0.434, 0.1677)], [], [(0, 1, 3, 2), (2, 3, 7, 6), (6, 7, 5, 4), (4, 5, 1, 0), (2, 6, 4, 0), (7, 3, 1, 5)])
_uv = me_cube_020.uv_layers.new(name='UVMap')
_uv.uv.foreach_set('vector', [0.375, 0.0, 0.625, 0.0, 0.625, 0.25, 0.375, 0.25, 0.375, 0.25, 0.625, 0.25, 0.625, 0.5, 0.375, 0.5, 0.375, 0.5, 0.625, 0.5, 0.625, 0.75, 0.375, 0.75, 0.375, 0.75, 0.625, 0.75, 0.625, 1.0, 0.375, 1.0, 0.125, 0.5, 0.375, 0.5, 0.375, 0.75, 0.125, 0.75, 0.625, 0.5, 0.875, 0.5, 0.875, 0.75, 0.625, 0.75])
me_cube_020.update()
me_cube_008 = bpy.data.meshes.new('Cube.008')
me_cube_008.from_pydata([(0.03532, -0.0509, 0.2927), (0.03532, 0.09216, 0.2927), (0.01562, -0.0509, 0.2962), (0.01562, 0.09216, 0.2962), (0.01562, -0.07937, 0.2962), (0.01562, 0.1206, 0.2962), (0.03532, 0.1206, 0.2927), (0.03532, -0.07937, 0.2927), (-0.01562, -0.0509, 0.2962), (-0.01562, 0.09216, 0.2962), (-0.03532, -0.0509, 0.2927), (-0.03532, 0.09216, 0.2927), (-0.03532, -0.07937, 0.2927), (-0.03532, 0.1206, 0.2927), (-0.01562, 0.1206, 0.2962), (-0.01562, -0.07937, 0.2962), (0.2, -0.3, 0.0), (-0.2, -0.3, 0.0), (0.2, 0.3, 0.0), (-0.2, 0.3, 0.0), (0.2, -0.3, 0.1537), (0.1804, -0.3, 0.2269), (0.09515, -0.3, 0.2853), (-0.2, -0.3, 0.1537), (-0.09515, -0.3, 0.2853), (-0.1804, -0.3, 0.2269), (0.2, 0.3, 0.1537), (0.09515, 0.3, 0.2853), (0.1804, 0.3, 0.2269), (-0.2, 0.3, 0.1537), (-0.1804, 0.3, 0.2269), (-0.09515, 0.3, 0.2853), (1.311e-08, -0.3, 0.3), (-1.311e-08, 0.3, 0.3), (0.005271, -0.3, 0.3), (-0.005271, -0.3, 0.3), (-0.005271, 0.3, 0.3), (0.005271, 0.3, 0.3), (0.005271, -0.305, 0.2269), (-0.005271, -0.305, 0.2269), (0.005271, 2.304e-10, 0.305), (0.005271, 0.305, 0.2269), (-0.005271, 0.305, 0.2269), (-0.005271, -2.304e-10, 0.305), (-0.03067, 0.1073, 0.3815), (-0.05037, 0.1073, 0.3781), (-0.04542, 0.07882, 0.35), (-0.02573, 0.07882, 0.3535), (-0.05037, -0.06603, 0.3781), (-0.03067, -0.06603, 0.3815), (-0.02573, -0.03756, 0.3535), (-0.04542, -0.03756, 0.35), (0.05037, 0.1073, 0.3781), (0.03067, 0.1073, 0.3815), (0.02573, 0.07882, 0.3535), (0.04542, 0.07882, 0.35), (0.03067, -0.06603, 0.3815), (0.05037, -0.06603, 0.3781), (0.04542, -0.03756, 0.35), (0.02573, -0.03756, 0.3535), (-1.35e-08, 0.305, 0.2269), (1.304e-08, -0.3, 0.3), (-1.304e-08, 0.3, 0.3), (1.35e-08, -0.305, 0.2269), (0.0, 0.0, 0.305)], [], [(56, 57, 52, 53), (5, 53, 52, 6), (53, 54, 59, 56), (52, 55, 1, 6), (57, 58, 55, 52), (59, 54, 55, 58), (56, 59, 2, 4), (2, 59, 58, 0), (1, 55, 54, 3), (58, 57, 7, 0), (54, 53, 5, 3), (15, 49, 48, 12), (48, 49, 44, 45), (13, 45, 44, 14), (45, 46, 51, 48), (44, 47, 9, 14), (49, 50, 47, 44), (51, 46, 47, 50), (48, 51, 10, 12), (10, 51, 50, 8), (9, 47, 46, 11), (50, 49, 15, 8), (46, 45, 13, 11), (19, 29, 30, 31, 33, 27, 28, 26, 18), (16, 20, 21, 22, 32, 24, 25, 23, 17), (17, 19, 18, 16), (17, 23, 29, 19), (32, 33, 31, 24), (24, 31, 30, 25), (25, 30, 29, 23), (33, 32, 22, 27), (27, 22, 21, 28), (28, 21, 20, 26), (18, 26, 20, 16), (64, 61, 34, 40), (61, 35, 39, 63), (64, 40, 37, 62), (62, 60, 42, 36), (7, 57, 56, 4), (37, 41, 60, 62), (43, 64, 62, 36), (34, 61, 63, 38), (43, 35, 61, 64)])
_k = set([(16, 17), (16, 18), (16, 20), (17, 19), (17, 23), (18, 19), (18, 26), (19, 29), (20, 21), (21, 22), (22, 32), (23, 25), (24, 25), (24, 32), (26, 28), (27, 28), (27, 33), (29, 30), (30, 31), (31, 33), (34, 61), (35, 61), (36, 62), (37, 62), (38, 63), (39, 63), (41, 60), (42, 60)])
me_cube_008.attributes.new('sharp_edge', 'BOOLEAN', 'EDGE').data.foreach_set('value', [ (min(e.vertices), max(e.vertices)) in _k for e in me_cube_008.edges])
_k = {(16, 17): 1.0, (17, 19): 1.0, (18, 19): 1.0, (16, 18): 1.0, (24, 32): 1.0, (31, 33): 1.0, (24, 25): 1.0, (30, 31): 1.0, (23, 25): 1.0, (29, 30): 1.0, (27, 28): 1.0, (21, 22): 1.0, (26, 28): 1.0, (20, 21): 1.0, (18, 26): 1.0, (16, 20): 1.0, (17, 23): 1.0, (19, 29): 1.0, (42, 60): 1.0, (35, 61): 1.0, (36, 62): 1.0, (39, 63): 1.0, (27, 33): 1.0, (22, 32): 1.0, (41, 60): 1.0, (34, 61): 1.0, (37, 62): 1.0, (38, 63): 1.0}
me_cube_008.attributes.new('crease_edge', 'FLOAT', 'EDGE').data.foreach_set('value', [_k.get((min(e.vertices), max(e.vertices)), 0.0) for e in me_cube_008.edges])
_uv = me_cube_008.uv_layers.new(name='UVMap')
_uv.uv.foreach_set('vector', [0.05846, 0.5, 0.06846, 0.5, 0.05846, 0.5, 0.06846, 0.5, 0.05846, 0.495, 0.06846, 0.5, 0.05846, 0.5, 0.05846, 0.505, 0.05846, 0.5, 0.06846, 0.5, 0.05846, 0.5, 0.06846, 0.5, 0.06846, 0.5, 0.05846, 0.5, 0.06846, 0.495, 0.06846, 0.505, 0.05846, 0.5, 0.06846, 0.5, 0.05846, 0.5, 0.06846, 0.5, 0.06846, 0.5, 0.05846, 0.5, 0.06846, 0.5, 0.05846, 0.5, 0.06846, 0.5, 0.05846, 0.5, 0.06846, 0.495, 0.06846, 0.505, 0.05846, 0.495, 0.06846, 0.5, 0.05846, 0.5, 0.05846, 0.505, 0.06846, 0.505, 0.06846, 0.5, 0.05846, 0.5, 0.06846, 0.495, 0.06846, 0.5, 0.05846, 0.5, 0.05846, 0.505, 0.05846, 0.495, 0.06846, 0.5, 0.05846, 0.5, 0.05846, 0.505, 0.05846, 0.495, 0.06846, 0.505, 0.06846, 0.5, 0.05846, 0.5, 0.06846, 0.495, 0.05846, 0.5, 0.06846, 0.5, 0.05846, 0.5, 0.06846, 0.5, 0.05846, 0.495, 0.06846, 0.5, 0.05846, 0.5, 0.05846, 0.505, 0.05846, 0.5, 0.06846, 0.5, 0.05846, 0.5, 0.06846, 0.5, 0.06846, 0.5, 0.05846, 0.5, 0.06846, 0.495, 0.06846, 0.505, 0.05846, 0.5, 0.06846, 0.5, 0.05846, 0.5, 0.06846, 0.5, 0.06846, 0.5, 0.05846, 0.5, 0.06846, 0.5, 0.05846, 0.5, 0.06846, 0.5, 0.05846, 0.5, 0.06846, 0.495, 0.06846, 0.505, 0.05846, 0.495, 0.06846, 0.5, 0.05846, 0.5, 0.05846, 0.505, 0.06846, 0.505, 0.06846, 0.5, 0.05846, 0.5, 0.06846, 0.495, 0.06846, 0.5, 0.05846, 0.5, 0.05846, 0.505, 0.05846, 0.495, 0.06846, 0.5, 0.05846, 0.5, 0.05846, 0.505, 0.05846, 0.495, 0.06719, 0.3401, 0.07012, 0.3391, 0.07194, 0.3366, 0.07194, 0.3335, 0.06719, 0.3301, 0.06425, 0.331, 0.06243, 0.3335, 0.06243, 0.3366, 0.06425, 0.3391, 0.06719, 0.3401, 0.07012, 0.3391, 0.07194, 0.3366, 0.07194, 0.3335, 0.06719, 0.3301, 0.06425, 0.331, 0.06243, 0.3335, 0.06243, 0.3366, 0.06425, 0.3391, 0.06219, 0.3301, 0.07219, 0.3301, 0.07219, 0.3401, 0.06219, 0.3401, 0.06219, 0.3301, 0.07219, 0.3301, 0.07219, 0.3401, 0.06219, 0.3401, 0.06219, 0.3301, 0.07219, 0.3301, 0.07219, 0.3401, 0.06219, 0.3401, 0.06219, 0.3301, 0.07219, 0.3301, 0.07219, 0.3401, 0.06219, 0.3401, 0.06219, 0.3301, 0.07219, 0.3301, 0.07219, 0.3401, 0.06219, 0.3401, 0.06219, 0.3301, 0.07219, 0.3301, 0.07219, 0.3401, 0.06219, 0.3401, 0.06219, 0.3301, 0.07219, 0.3301, 0.07219, 0.3401, 0.06219, 0.3401, 0.06219, 0.3301, 0.07219, 0.3301, 0.07219, 0.3401, 0.06219, 0.3401, 0.06219, 0.3301, 0.07219, 0.3301, 0.07219, 0.3401, 0.06219, 0.3401, 0.007063, 0.5766, -80.36, 0.5766, -78.36, 0.5695, 2.007, 0.5695, -80.36, 0.5766, -78.36, 0.5836, -97.99, 0.5836, -99.99, 0.5766, 0.007063, 0.5766, 2.007, 0.5695, 82.37, 0.5695, 80.37, 0.5766, 80.37, 0.5766, 100.0, 0.5766, 102.0, 0.5836, 82.37, 0.5836, 0.06846, 0.505, 0.06846, 0.5, 0.05846, 0.5, 0.06846, 0.495, 82.37, 0.5695, 102.0, 0.5695, 100.0, 0.5766, 80.37, 0.5766, 2.007, 0.5836, 0.007063, 0.5766, 80.37, 0.5766, 82.37, 0.5836, -78.36, 0.5695, -80.36, 0.5766, -99.99, 0.5766, -97.99, 0.5695, 2.007, 0.5836, -78.36, 0.5836, -80.36, 0.5766, 0.007063, 0.5766])
me_cube_008.materials.append(mat_dcl_avatarwearables_r50)
me_cube_008.update()
me_cube_019 = bpy.data.meshes.new('Cube.019')
me_cube_019.from_pydata([(-0.2, -0.3, -0.1514), (-0.2, -0.3, 0.1514), (-0.2, 0.3, -0.1514), (-0.2, 0.3, 0.1514), (0.2, -0.3, -0.1514), (0.2, -0.3, 0.1514), (0.2, 0.3, -0.1514), (0.2, 0.3, 0.1514)], [], [(0, 1, 3, 2), (2, 3, 7, 6), (6, 7, 5, 4), (4, 5, 1, 0), (2, 6, 4, 0), (7, 3, 1, 5)])
_uv = me_cube_019.uv_layers.new(name='UVMap')
_uv.uv.foreach_set('vector', [0.375, 0.0, 0.625, 0.0, 0.625, 0.25, 0.375, 0.25, 0.375, 0.25, 0.625, 0.25, 0.625, 0.5, 0.375, 0.5, 0.375, 0.5, 0.625, 0.5, 0.625, 0.75, 0.375, 0.75, 0.375, 0.75, 0.625, 0.75, 0.625, 1.0, 0.375, 1.0, 0.125, 0.5, 0.375, 0.5, 0.375, 0.75, 0.125, 0.75, 0.625, 0.5, 0.875, 0.5, 0.875, 0.75, 0.625, 0.75])
me_cube_019.update()
me_cube_004 = bpy.data.meshes.new('Cube.004')
me_cube_004.from_pydata([(0.2, -0.007067, 0.02953), (0.25, -0.007067, 0.07953), (0.25, -0.007067, 0.7795), (0.2, -0.007067, 0.8295), (0.25, 0.2929, 0.07953), (0.2, 0.2929, 0.02953), (0.2, 0.2929, 0.8295), (0.25, 0.2929, 0.7795), (0.1263, 0.05, 0.05), (0.1663, 0.05, 0.05), (0.1263, 0.03536, 0.01464), (0.1663, 0.03536, 0.01464), (0.1263, 0.0, 0.0), (0.1663, 0.0, 0.0), (0.1263, -0.03536, 0.01464), (0.1663, -0.03536, 0.01464), (0.1263, -0.05, 0.05), (0.1663, -0.05, 0.05), (0.1263, -0.03536, 0.08536), (0.1663, -0.03536, 0.08536), (0.1263, 0.0, 0.1), (0.1663, 0.0, 0.1), (0.1238, 0.2444, 0.0), (0.1595, 0.2402, 0.03953), (0.1238, 0.256, 0.0), (0.1595, 0.2602, 0.03953), (0.07303, 0.0612, 0.8752), (0.07303, 0.0612, 0.5713), (0.07303, 0.04581, 0.8752), (0.07303, 0.04581, 0.5713), (0.06039, 0.0612, 0.8752), (0.06039, 0.04581, 0.5713), (0.06039, 0.04581, 0.8752), (0.06039, 0.0612, 0.5713), (0.1068, 0.0385, 0.8752), (0.1068, 0.06851, 0.8752), (0.1068, 0.05982, 0.8942), (0.1068, 0.04718, 0.8942), (-0.2, -0.007067, 0.02953), (-0.25, -0.007067, 0.07953), (-0.25, -0.007067, 0.7795), (-0.2, -0.007067, 0.8295), (-0.25, 0.2929, 0.07953), (-0.2, 0.2929, 0.02953), (-0.2, 0.2929, 0.8295), (-0.25, 0.2929, 0.7795), (-0.1263, 0.05, 0.05), (-0.1663, 0.05, 0.05), (-0.1263, 0.03536, 0.01464), (-0.1663, 0.03536, 0.01464), (-0.1263, 0.0, 0.0), (-0.1663, 0.0, 0.0), (-0.1263, -0.03536, 0.01464), (-0.1663, -0.03536, 0.01464), (-0.1263, -0.05, 0.05), (-0.1663, -0.05, 0.05), (-0.1263, -0.03536, 0.08536), (-0.1663, -0.03536, 0.08536), (-0.1263, 0.0, 0.1), (-0.1663, 0.0, 0.1), (-0.1238, 0.2444, 0.0), (-0.1595, 0.2402, 0.03953), (-0.1238, 0.256, 0.0), (-0.1595, 0.2602, 0.03953), (-0.07303, 0.0612, 0.8752), (-0.07303, 0.0612, 0.5713), (-0.07303, 0.04581, 0.8752), (-0.07303, 0.04581, 0.5713), (-0.06039, 0.0612, 0.8752), (-0.06039, 0.04581, 0.5713), (-0.06039, 0.04581, 0.8752), (-0.06039, 0.0612, 0.5713), (-0.1068, 0.06851, 0.8752), (-0.1068, 0.05982, 0.8942), (-0.1068, 0.04718, 0.8942), (-0.1068, 0.0385, 0.8752), (-0.25, 0.1529, 0.7795), (-0.25, 0.1329, 0.7795), (-0.2, 0.1529, 0.8295), (-0.2, 0.1329, 0.8295), (-0.25, 0.1329, 0.07953), (-0.25, 0.1529, 0.07953), (-0.2, 0.1529, 0.02953), (-0.2, 0.1329, 0.02953), (0.25, 0.1329, 0.7795), (0.25, 0.1529, 0.7795), (0.2, 0.1329, 0.8295), (0.2, 0.1529, 0.8295), (0.25, 0.1529, 0.07953), (0.25, 0.1329, 0.07953), (0.2, 0.1329, 0.02953), (0.2, 0.1529, 0.02953), (0.2408, 0.1329, 0.08335), (0.2408, 0.1529, 0.08335), (0.1962, 0.1529, 0.03877), (0.1962, 0.1329, 0.03877), (0.1962, 0.1529, 0.8203), (0.1962, 0.1329, 0.8203), (-0.1962, 0.1329, 0.8203), (-0.1962, 0.1529, 0.8203), (0.2408, 0.1329, 0.7757), (0.2408, 0.1529, 0.7757), (-0.2408, 0.1329, 0.08335), (-0.2408, 0.1529, 0.08335), (-0.1962, 0.1529, 0.03877), (-0.1962, 0.1329, 0.03877), (-0.2408, 0.1529, 0.7757), (-0.2408, 0.1329, 0.7757)], [], [(3, 41, 40, 39, 38, 0, 1, 2), (6, 44, 78, 87), (5, 43, 42, 45, 44, 6, 7, 4), (8, 9, 11, 10), (10, 11, 13, 12), (12, 13, 15, 14), (14, 15, 17, 16), (60, 22, 23, 61), (16, 17, 19, 18), (18, 19, 21, 20), (11, 9, 21, 19, 17, 15, 13), (24, 25, 23, 22), (22, 60, 62, 24), (8, 10, 12, 14, 16, 18, 20), (0, 90, 89, 1), (74, 75, 34, 37), (6, 87, 85, 7), (27, 26, 28, 29), (33, 30, 26, 27), (33, 31, 32, 30), (29, 28, 32, 31), (35, 36, 37, 34), (36, 73, 74, 37), (72, 73, 36, 35), (75, 72, 35, 34), (38, 39, 80, 83), (91, 5, 4, 88), (86, 3, 2, 84), (84, 2, 1, 89), (82, 81, 42, 43), (77, 80, 39, 40), (24, 62, 63, 25), (91, 82, 43, 5), (46, 48, 49, 47), (48, 50, 51, 49), (50, 52, 53, 51), (52, 54, 55, 53), (54, 56, 57, 55), (56, 58, 59, 57), (49, 51, 53, 55, 57, 59, 47), (62, 60, 61, 63), (46, 58, 56, 54, 52, 50, 48), (86, 79, 41, 3), (79, 77, 40, 41), (65, 67, 66, 64), (71, 65, 64, 68), (71, 68, 70, 69), (67, 69, 70, 66), (72, 75, 74, 73), (44, 45, 76, 78), (7, 85, 88, 4), (0, 38, 83, 90), (78, 76, 81, 82, 91, 88, 85, 87), (45, 42, 81, 76), (90, 83, 80, 77, 79, 86, 84, 89), (98, 97, 96, 99), (94, 93, 92, 95), (97, 100, 101, 96), (100, 92, 93, 101), (103, 104, 105, 102), (107, 98, 99, 106), (102, 107, 106, 103), (104, 94, 95, 105)])
me_cube_004.polygons.foreach_set('use_smooth', [0, 0, 0, 0, 0, 0, 0, 0, 0, 0, 0, 0, 0, 0, 0, 0, 0, 1, 1, 1, 1, 0, 0, 0, 0, 0, 0, 0, 0, 0, 0, 0, 0, 0, 0, 0, 0, 0, 0, 0, 0, 0, 0, 0, 1, 1, 1, 1, 0, 0, 0, 0, 0, 0, 0, 0, 0, 0, 0, 0, 0, 0, 0])
_k = set([(0, 1), (0, 38), (1, 2), (2, 3), (3, 41), (4, 5), (4, 7), (5, 43), (6, 7), (6, 44), (38, 39), (39, 40), (40, 41), (42, 43), (42, 45), (44, 45)])
me_cube_004.attributes.new('sharp_edge', 'BOOLEAN', 'EDGE').data.foreach_set('value', [ (min(e.vertices), max(e.vertices)) in _k for e in me_cube_004.edges])
_k = {(0, 1): 1.0, (4, 5): 1.0, (6, 7): 1.0, (2, 3): 1.0, (1, 2): 1.0, (4, 7): 1.0, (38, 39): 1.0, (42, 43): 1.0, (44, 45): 1.0, (40, 41): 1.0, (5, 43): 1.0, (0, 38): 1.0, (3, 41): 1.0, (6, 44): 1.0, (39, 40): 1.0, (42, 45): 1.0}
me_cube_004.attributes.new('crease_edge', 'FLOAT', 'EDGE').data.foreach_set('value', [_k.get((min(e.vertices), max(e.vertices)), 0.0) for e in me_cube_004.edges])
_uv = me_cube_004.uv_layers.new(name='UVMap')
_uv.uv.foreach_set('vector', [0.6366, 0.6864, 0.6366, 0.6864, 0.6366, 0.6814, 0.6409, 0.6789, 0.6452, 0.6814, 0.6452, 0.6814, 0.6409, 0.6789, 0.6366, 0.6814, 0.6359, 0.6889, 0.6359, 0.6889, 0.6406, 0.6889, 0.6406, 0.6889, 0.6366, 0.6864, 0.6366, 0.6864, 0.6366, 0.6814, 0.6409, 0.6789, 0.6452, 0.6814, 0.6452, 0.6814, 0.6409, 0.6789, 0.6366, 0.6814, 0.1069, 0.5025, 0.1069, 0.5075, 0.1056, 0.5075, 0.1056, 0.5025, 0.1056, 0.5025, 0.1056, 0.5075, 0.1044, 0.5075, 0.1044, 0.5025, 0.1044, 0.5025, 0.1044, 0.5075, 0.1031, 0.5075, 0.1031, 0.5025, 0.1031, 0.5025, 0.1031, 0.5075, 0.1019, 0.5075, 0.1019, 0.5025, 0.0575, 0.5263, 0.0575, 0.5263, 0.0675, 0.5263, 0.0675, 0.5263, 0.1019, 0.5025, 0.1019, 0.5075, 0.1006, 0.5075, 0.1006, 0.5025, 0.1006, 0.5025, 0.1006, 0.5075, 0.0994, 0.5075, 0.0994, 0.5025, 0.1011, 0.5017, 0.0994, 0.5024, 0.097, 0.5, 0.0977, 0.4983, 0.0994, 0.4976, 0.1011, 0.4983, 0.1018, 0.5, 0.0575, 0.5263, 0.0675, 0.5263, 0.0675, 0.5362, 0.0575, 0.5362, 0.0675, 0.5362, 0.0675, 0.5362, 0.0675, 0.5263, 0.0675, 0.5263, 0.1044, 0.5024, 0.1061, 0.5017, 0.1068, 0.5, 0.1061, 0.4983, 0.1044, 0.4976, 0.1027, 0.4983, 0.102, 0.5, 0.6359, 0.6789, 0.6406, 0.6789, 0.6406, 0.6889, 0.6359, 0.6889, 0.0575, 0.5263, 0.0575, 0.5362, 0.0575, 0.5362, 0.0575, 0.5263, 0.6359, 0.6789, 0.6406, 0.6789, 0.6406, 0.6889, 0.6359, 0.6889, 0.08974, 0.432, 0.09974, 0.432, 0.09974, 0.442, 0.08974, 0.442, 0.08974, 0.432, 0.09974, 0.432, 0.09974, 0.442, 0.08974, 0.442, 0.08974, 0.432, 0.09974, 0.432, 0.09974, 0.442, 0.08974, 0.442, 0.08974, 0.432, 0.09974, 0.432, 0.09974, 0.442, 0.08974, 0.442, 0.0675, 0.5312, 0.06604, 0.5277, 0.0625, 0.5263, 0.0575, 0.5312, 0.0575, 0.5362, 0.0575, 0.5362, 0.0675, 0.5362, 0.0675, 0.5362, 0.0575, 0.5263, 0.0575, 0.5362, 0.0575, 0.5362, 0.0575, 0.5263, 0.0575, 0.5263, 0.0575, 0.5362, 0.0575, 0.5362, 0.0575, 0.5263, 0.6359, 0.6789, 0.6359, 0.6889, 0.6406, 0.6889, 0.6406, 0.6789, 0.6412, 0.6789, 0.6459, 0.6789, 0.6459, 0.6889, 0.6412, 0.6889, 0.6412, 0.6789, 0.6459, 0.6789, 0.6459, 0.6889, 0.6412, 0.6889, 0.6412, 0.6789, 0.6459, 0.6789, 0.6459, 0.6889, 0.6412, 0.6889, 0.6412, 0.6789, 0.6412, 0.6889, 0.6459, 0.6889, 0.6459, 0.6789, 0.6412, 0.6789, 0.6412, 0.6889, 0.6459, 0.6889, 0.6459, 0.6789, 0.0575, 0.5362, 0.0575, 0.5362, 0.0675, 0.5362, 0.0675, 0.5362, 0.6459, 0.6836, 0.6459, 0.6836, 0.6459, 0.6789, 0.6459, 0.6789, 0.1069, 0.5025, 0.1056, 0.5025, 0.1056, 0.5075, 0.1069, 0.5075, 0.1056, 0.5025, 0.1044, 0.5025, 0.1044, 0.5075, 0.1056, 0.5075, 0.1044, 0.5025, 0.1031, 0.5025, 0.1031, 0.5075, 0.1044, 0.5075, 0.1031, 0.5025, 0.1019, 0.5025, 0.1019, 0.5075, 0.1031, 0.5075, 0.1019, 0.5025, 0.1006, 0.5025, 0.1006, 0.5075, 0.1019, 0.5075, 0.1006, 0.5025, 0.0994, 0.5025, 0.0994, 0.5075, 0.1006, 0.5075, 0.1011, 0.5017, 0.1018, 0.5, 0.1011, 0.4983, 0.0994, 0.4976, 0.0977, 0.4983, 0.097, 0.5, 0.0994, 0.5024, 0.0575, 0.5263, 0.0575, 0.5362, 0.0675, 0.5362, 0.0675, 0.5263, 0.1044, 0.5024, 0.102, 0.5, 0.1027, 0.4983, 0.1044, 0.4976, 0.1061, 0.4983, 0.1068, 0.5, 0.1061, 0.5017, 0.6412, 0.6889, 0.6412, 0.6889, 0.6459, 0.6889, 0.6459, 0.6889, 0.6412, 0.6789, 0.6412, 0.6889, 0.6459, 0.6889, 0.6459, 0.6789, 0.08974, 0.432, 0.08974, 0.442, 0.09974, 0.442, 0.09974, 0.432, 0.08974, 0.432, 0.08974, 0.442, 0.09974, 0.442, 0.09974, 0.432, 0.08974, 0.432, 0.08974, 0.442, 0.09974, 0.442, 0.09974, 0.432, 0.08974, 0.432, 0.08974, 0.442, 0.09974, 0.442, 0.09974, 0.432, 0.06604, 0.5348, 0.05896, 0.5277, 0.0625, 0.5263, 0.06604, 0.5277, 0.6359, 0.6789, 0.6359, 0.6889, 0.6406, 0.6889, 0.6406, 0.6789, 0.6359, 0.6789, 0.6406, 0.6789, 0.6406, 0.6889, 0.6359, 0.6889, 0.6459, 0.6889, 0.6459, 0.6889, 0.6459, 0.6842, 0.6459, 0.6842, 0.6406, 0.6789, 0.6406, 0.6789, 0.6412, 0.6889, 0.6459, 0.6836, 0.6412, 0.6789, 0.6406, 0.6889, 0.6406, 0.6889, 0.6406, 0.6889, 0.6359, 0.6789, 0.6359, 0.6889, 0.6406, 0.6889, 0.6406, 0.6789, 0.6459, 0.6842, 0.6406, 0.6789, 0.6412, 0.6889, 0.6412, 0.6889, 0.6412, 0.6889, 0.6412, 0.6789, 0.6412, 0.6789, 0.6406, 0.6889, 0.09679, 0.4756, 0.09679, 0.4756, 0.09612, 0.4756, 0.09612, 0.4756, 0.09679, 0.4656, 0.09679, 0.4756, 0.09612, 0.4756, 0.09612, 0.4656, 0.09679, 0.4656, 0.09679, 0.4756, 0.09612, 0.4756, 0.09612, 0.4656, 0.09679, 0.4656, 0.09679, 0.4756, 0.09612, 0.4756, 0.09612, 0.4656, 0.09679, 0.4756, 0.09679, 0.4656, 0.09612, 0.4656, 0.09612, 0.4756, 0.09679, 0.4756, 0.09679, 0.4656, 0.09612, 0.4656, 0.09612, 0.4756, 0.09679, 0.4756, 0.09679, 0.4656, 0.09612, 0.4656, 0.09612, 0.4756, 0.1015, 0.4703, 0.1015, 0.4703, 0.1015, 0.4709, 0.1015, 0.4709])
me_cube_004.materials.append(mat_dcl_avatarwearables_r50)
me_cube_004.update()
me_cube_018 = bpy.data.meshes.new('Cube.018')
me_cube_018.from_pydata([(-0.2571, -0.1571, -0.4148), (-0.2571, -0.1571, 0.4148), (-0.2571, 0.1571, -0.4148), (-0.2571, 0.1571, 0.4148), (0.2571, -0.1571, -0.4148), (0.2571, -0.1571, 0.4148), (0.2571, 0.1571, -0.4148), (0.2571, 0.1571, 0.4148)], [], [(0, 1, 3, 2), (2, 3, 7, 6), (6, 7, 5, 4), (4, 5, 1, 0), (2, 6, 4, 0), (7, 3, 1, 5)])
_uv = me_cube_018.uv_layers.new(name='UVMap')
_uv.uv.foreach_set('vector', [0.375, 0.0, 0.625, 0.0, 0.625, 0.25, 0.375, 0.25, 0.375, 0.25, 0.625, 0.25, 0.625, 0.5, 0.375, 0.5, 0.375, 0.5, 0.625, 0.5, 0.625, 0.75, 0.375, 0.75, 0.375, 0.75, 0.625, 0.75, 0.625, 1.0, 0.375, 1.0, 0.125, 0.5, 0.375, 0.5, 0.375, 0.75, 0.125, 0.75, 0.625, 0.5, 0.875, 0.5, 0.875, 0.75, 0.625, 0.75])
me_cube_018.update()
me_cube_005 = bpy.data.meshes.new('Cube.005')
me_cube_005.from_pydata([(0.2, -0.007067, 0.02953), (0.25, -0.007067, 0.07953), (0.25, -0.007067, 0.7795), (0.2, -0.007067, 0.8295), (0.25, 0.2929, 0.07953), (0.2, 0.2929, 0.02953), (0.2, 0.2929, 0.8295), (0.25, 0.2929, 0.7795), (0.1263, 0.05, 0.05), (0.1663, 0.05, 0.05), (0.1263, 0.03536, 0.01464), (0.1663, 0.03536, 0.01464), (0.1263, 0.0, 0.0), (0.1663, 0.0, 0.0), (0.1263, -0.03536, 0.01464), (0.1663, -0.03536, 0.01464), (0.1263, -0.05, 0.05), (0.1663, -0.05, 0.05), (0.1263, -0.03536, 0.08536), (0.1663, -0.03536, 0.08536), (0.1263, 0.0, 0.1), (0.1663, 0.0, 0.1), (0.1238, 0.2444, 0.0), (0.1595, 0.2402, 0.03953), (0.1238, 0.256, 0.0), (0.1595, 0.2602, 0.03953), (0.2571, -0.01414, 0.2312), (0.2571, 0.3, 0.2312), (0.2571, 0.3, 0.2812), (0.2571, -0.01414, 0.2812), (0.2571, -0.01414, 0.5028), (0.2571, 0.3, 0.5028), (0.2571, 0.3, 0.5528), (0.2571, -0.01414, 0.5528), (-0.2, -0.007067, 0.02953), (-0.25, -0.007067, 0.07953), (-0.25, -0.007067, 0.7795), (-0.2, -0.007067, 0.8295), (-0.25, 0.2929, 0.07953), (-0.2, 0.2929, 0.02953), (-0.2, 0.2929, 0.8295), (-0.25, 0.2929, 0.7795), (-0.1263, 0.05, 0.05), (-0.1663, 0.05, 0.05), (-0.1263, 0.03536, 0.01464), (-0.1663, 0.03536, 0.01464), (-0.1263, 0.0, 0.0), (-0.1663, 0.0, 0.0), (-0.1263, -0.03536, 0.01464), (-0.1663, -0.03536, 0.01464), (-0.1263, -0.05, 0.05), (-0.1663, -0.05, 0.05), (-0.1263, -0.03536, 0.08536), (-0.1663, -0.03536, 0.08536), (-0.1263, 0.0, 0.1), (-0.1663, 0.0, 0.1), (-0.1238, 0.2444, 0.0), (-0.1595, 0.2402, 0.03953), (-0.1238, 0.256, 0.0), (-0.1595, 0.2602, 0.03953), (-0.2571, -0.01414, 0.1995), (-0.2571, 0.3, 0.1995), (-0.2571, 0.3, 0.2495), (-0.2571, -0.01414, 0.2495), (-0.2571, -0.01414, 0.5495), (-0.2571, 0.3, 0.5495), (-0.2571, 0.3, 0.5995), (-0.2571, -0.01414, 0.5995), (-0.2318, 0.1229, 0.358), (-0.2318, 0.1229, 0.5011), (-0.2318, 0.1429, 0.358), (-0.2318, 0.1429, 0.5011), (-0.2318, 0.1429, 0.3295), (-0.2318, 0.1429, 0.5295), (-0.2318, 0.1229, 0.5295), (-0.2318, 0.1229, 0.3295), (-0.3184, 0.1229, 0.5162), (-0.3184, 0.1429, 0.5162), (-0.29, 0.1429, 0.4877), (-0.29, 0.1229, 0.4877), (-0.3184, 0.1429, 0.3429), (-0.3184, 0.1229, 0.3429), (-0.29, 0.1229, 0.3713), (-0.29, 0.1429, 0.3713)], [], [(3, 37, 36, 35, 34, 0, 1, 2), (6, 40, 37, 3), (0, 5, 4, 1), (5, 39, 38, 41, 40, 6, 7, 4), (8, 9, 11, 10), (10, 11, 13, 12), (12, 13, 15, 14), (14, 15, 17, 16), (56, 22, 23, 57), (16, 17, 19, 18), (18, 19, 21, 20), (11, 9, 21, 19, 17, 15, 13), (24, 25, 23, 22), (22, 56, 58, 24), (8, 10, 12, 14, 16, 18, 20), (6, 3, 2, 7), (7, 2, 1, 4), (63, 60, 26, 29), (27, 61, 62, 28), (61, 27, 26, 60), (28, 29, 26, 27), (28, 62, 63, 29), (67, 64, 30, 33), (31, 65, 66, 32), (65, 31, 30, 64), (32, 33, 30, 31), (32, 66, 67, 33), (24, 58, 59, 25), (34, 35, 38, 39), (42, 44, 45, 43), (44, 46, 47, 45), (46, 48, 49, 47), (48, 50, 51, 49), (50, 52, 53, 51), (52, 54, 55, 53), (45, 47, 49, 51, 53, 55, 43), (58, 56, 57, 59), (42, 54, 52, 50, 48, 46, 44), (40, 41, 36, 37), (41, 38, 35, 36), (62, 61, 60, 63), (66, 65, 64, 67), (0, 34, 39, 5), (80, 81, 76, 77), (73, 77, 76, 74), (77, 78, 83, 80), (76, 79, 69, 74), (81, 82, 79, 76), (83, 78, 79, 82), (80, 83, 70, 72), (70, 83, 82, 68), (69, 79, 78, 71), (82, 81, 75, 68), (78, 77, 73, 71), (75, 81, 80, 72)])
_k = set([(0, 1), (0, 34), (1, 2), (2, 3), (3, 37), (4, 5), (4, 7), (5, 39), (6, 7), (6, 40), (26, 29), (27, 28), (30, 33), (31, 32), (34, 35), (35, 36), (36, 37), (38, 39), (38, 41), (40, 41), (60, 63), (61, 62), (64, 67), (65, 66)])
me_cube_005.attributes.new('sharp_edge', 'BOOLEAN', 'EDGE').data.foreach_set('value', [ (min(e.vertices), max(e.vertices)) in _k for e in me_cube_005.edges])
_k = {(0, 1): 1.0, (4, 5): 1.0, (6, 7): 1.0, (2, 3): 1.0, (1, 2): 1.0, (4, 7): 1.0, (26, 29): 1.0, (34, 35): 1.0, (38, 39): 1.0, (40, 41): 1.0, (36, 37): 1.0, (5, 39): 1.0, (0, 34): 1.0, (3, 37): 1.0, (6, 40): 1.0, (35, 36): 1.0, (38, 41): 1.0, (60, 63): 1.0}
me_cube_005.attributes.new('crease_edge', 'FLOAT', 'EDGE').data.foreach_set('value', [_k.get((min(e.vertices), max(e.vertices)), 0.0) for e in me_cube_005.edges])
_uv = me_cube_005.uv_layers.new(name='UVMap')
_uv.uv.foreach_set('vector', [0.7531, 0.1196, 0.7531, 0.1196, 0.7531, 0.1146, 0.7575, 0.1121, 0.7618, 0.1146, 0.7618, 0.1146, 0.7575, 0.1121, 0.7531, 0.1146, 0.7525, 0.1221, 0.7525, 0.1221, 0.7625, 0.1221, 0.7625, 0.1221, 0.7525, 0.1121, 0.7625, 0.1121, 0.7625, 0.1221, 0.7525, 0.1221, 0.7531, 0.1196, 0.7531, 0.1196, 0.7531, 0.1146, 0.7575, 0.1121, 0.7618, 0.1146, 0.7618, 0.1146, 0.7575, 0.1121, 0.7531, 0.1146, 0.1069, 0.5025, 0.1069, 0.5075, 0.1056, 0.5075, 0.1056, 0.5025, 0.1056, 0.5025, 0.1056, 0.5075, 0.1044, 0.5075, 0.1044, 0.5025, 0.1044, 0.5025, 0.1044, 0.5075, 0.1031, 0.5075, 0.1031, 0.5025, 0.1031, 0.5025, 0.1031, 0.5075, 0.1019, 0.5075, 0.1019, 0.5025, 0.0575, 0.5263, 0.0575, 0.5263, 0.0675, 0.5263, 0.0675, 0.5263, 0.1019, 0.5025, 0.1019, 0.5075, 0.1006, 0.5075, 0.1006, 0.5025, 0.1006, 0.5025, 0.1006, 0.5075, 0.0994, 0.5075, 0.0994, 0.5025, 0.1011, 0.5017, 0.0994, 0.5024, 0.097, 0.5, 0.0977, 0.4983, 0.0994, 0.4976, 0.1011, 0.4983, 0.1018, 0.5, 0.0575, 0.5263, 0.0675, 0.5263, 0.0675, 0.5362, 0.0575, 0.5362, 0.0675, 0.5362, 0.0675, 0.5362, 0.0675, 0.5263, 0.0675, 0.5263, 0.1044, 0.5024, 0.1061, 0.5017, 0.1068, 0.5, 0.1061, 0.4983, 0.1044, 0.4976, 0.1027, 0.4983, 0.102, 0.5, 0.7525, 0.1121, 0.7625, 0.1121, 0.7625, 0.1221, 0.7525, 0.1221, 0.7525, 0.1121, 0.7625, 0.1121, 0.7625, 0.1221, 0.7525, 0.1221, 0.07238, 0.7743, 0.07238, 0.7843, 0.07238, 0.7843, 0.07238, 0.7743, 0.08238, 0.7843, 0.08238, 0.7843, 0.08238, 0.7743, 0.08238, 0.7743, 0.07238, 0.7743, 0.07238, 0.7743, 0.08238, 0.7743, 0.08238, 0.7743, 0.07238, 0.7743, 0.08238, 0.7743, 0.08238, 0.7843, 0.07238, 0.7843, 0.07238, 0.7843, 0.07238, 0.7843, 0.08238, 0.7843, 0.08238, 0.7843, 0.07238, 0.7743, 0.07238, 0.7843, 0.07238, 0.7843, 0.07238, 0.7743, 0.08238, 0.7843, 0.08238, 0.7843, 0.08238, 0.7743, 0.08238, 0.7743, 0.07238, 0.7743, 0.07238, 0.7743, 0.08238, 0.7743, 0.08238, 0.7743, 0.07238, 0.7743, 0.08238, 0.7743, 0.08238, 0.7843, 0.07238, 0.7843, 0.07238, 0.7843, 0.07238, 0.7843, 0.08238, 0.7843, 0.08238, 0.7843, 0.0575, 0.5362, 0.0575, 0.5362, 0.0675, 0.5362, 0.0675, 0.5362, 0.7525, 0.1121, 0.7525, 0.1221, 0.7625, 0.1221, 0.7625, 0.1121, 0.1069, 0.5025, 0.1056, 0.5025, 0.1056, 0.5075, 0.1069, 0.5075, 0.1056, 0.5025, 0.1044, 0.5025, 0.1044, 0.5075, 0.1056, 0.5075, 0.1044, 0.5025, 0.1031, 0.5025, 0.1031, 0.5075, 0.1044, 0.5075, 0.1031, 0.5025, 0.1019, 0.5025, 0.1019, 0.5075, 0.1031, 0.5075, 0.1019, 0.5025, 0.1006, 0.5025, 0.1006, 0.5075, 0.1019, 0.5075, 0.1006, 0.5025, 0.0994, 0.5025, 0.0994, 0.5075, 0.1006, 0.5075, 0.1011, 0.5017, 0.1018, 0.5, 0.1011, 0.4983, 0.0994, 0.4976, 0.0977, 0.4983, 0.097, 0.5, 0.0994, 0.5024, 0.0575, 0.5263, 0.0575, 0.5362, 0.0675, 0.5362, 0.0675, 0.5263, 0.1044, 0.5024, 0.102, 0.5, 0.1027, 0.4983, 0.1044, 0.4976, 0.1061, 0.4983, 0.1068, 0.5, 0.1061, 0.5017, 0.7525, 0.1121, 0.7525, 0.1221, 0.7625, 0.1221, 0.7625, 0.1121, 0.7525, 0.1121, 0.7525, 0.1221, 0.7625, 0.1221, 0.7625, 0.1121, 0.07238, 0.7743, 0.07238, 0.7843, 0.08238, 0.7843, 0.08238, 0.7743, 0.07238, 0.7743, 0.07238, 0.7843, 0.08238, 0.7843, 0.08238, 0.7743, 0.7625, 0.1221, 0.7625, 0.1221, 0.7625, 0.1121, 0.7625, 0.1121, 0.05846, 0.5, 0.06846, 0.5, 0.05846, 0.5, 0.06846, 0.5, 0.05846, 0.495, 0.06846, 0.5, 0.05846, 0.5, 0.05846, 0.505, 0.05846, 0.5, 0.06846, 0.5, 0.05846, 0.5, 0.06846, 0.5, 0.06846, 0.5, 0.05846, 0.5, 0.06846, 0.495, 0.06846, 0.505, 0.05846, 0.5, 0.06846, 0.5, 0.05846, 0.5, 0.06846, 0.5, 0.06846, 0.5, 0.05846, 0.5, 0.06846, 0.5, 0.05846, 0.5, 0.06846, 0.5, 0.05846, 0.5, 0.06846, 0.495, 0.06846, 0.505, 0.05846, 0.495, 0.06846, 0.5, 0.05846, 0.5, 0.05846, 0.505, 0.06846, 0.505, 0.06846, 0.5, 0.05846, 0.5, 0.06846, 0.495, 0.06846, 0.5, 0.05846, 0.5, 0.05846, 0.505, 0.05846, 0.495, 0.06846, 0.5, 0.05846, 0.5, 0.05846, 0.505, 0.05846, 0.495, 0.06846, 0.505, 0.06846, 0.5, 0.05846, 0.5, 0.06846, 0.495])
me_cube_005.materials.append(mat_dcl_avatarwearables_r50)
me_cube_005.update()
me_cube_015 = bpy.data.meshes.new('Cube.015')
me_cube_015.from_pydata([(-0.2571, -0.1571, -0.4148), (-0.2571, -0.1571, 0.4148), (-0.2571, 0.1571, -0.4148), (-0.2571, 0.1571, 0.4148), (0.2571, -0.1571, -0.4148), (0.2571, -0.1571, 0.4148), (0.2571, 0.1571, -0.4148), (0.2571, 0.1571, 0.4148)], [], [(0, 1, 3, 2), (2, 3, 7, 6), (6, 7, 5, 4), (4, 5, 1, 0), (2, 6, 4, 0), (7, 3, 1, 5)])
_uv = me_cube_015.uv_layers.new(name='UVMap')
_uv.uv.foreach_set('vector', [0.375, 0.0, 0.625, 0.0, 0.625, 0.25, 0.375, 0.25, 0.375, 0.25, 0.625, 0.25, 0.625, 0.5, 0.375, 0.5, 0.375, 0.5, 0.625, 0.5, 0.625, 0.75, 0.375, 0.75, 0.375, 0.75, 0.625, 0.75, 0.625, 1.0, 0.375, 1.0, 0.125, 0.5, 0.375, 0.5, 0.375, 0.75, 0.125, 0.75, 0.625, 0.5, 0.875, 0.5, 0.875, 0.75, 0.625, 0.75])
me_cube_015.update()
me_cube_003 = bpy.data.meshes.new('Cube.003')
me_cube_003.from_pydata([(0.2, -0.007067, 0.02953), (0.25, -0.007067, 0.07953), (0.25, -0.007067, 0.7795), (0.2, -0.007067, 0.8295), (0.25, 0.2929, 0.07953), (0.2, 0.2929, 0.02953), (0.2, 0.2929, 0.8295), (0.25, 0.2929, 0.7795), (0.1263, 0.05, 0.05), (0.1663, 0.05, 0.05), (0.1263, 0.03536, 0.01464), (0.1663, 0.03536, 0.01464), (0.1263, 0.0, 0.0), (0.1663, 0.0, 0.0), (0.1263, -0.03536, 0.01464), (0.1663, -0.03536, 0.01464), (0.1263, -0.05, 0.05), (0.1663, -0.05, 0.05), (0.1263, -0.03536, 0.08536), (0.1663, -0.03536, 0.08536), (0.1263, 1.49e-08, 0.1), (0.1663, 1.49e-08, 0.1), (0.1238, 0.2444, -7.451e-09), (0.1595, 0.2402, 0.03953), (0.1238, 0.256, -9.313e-09), (0.1595, 0.2602, 0.03953), (0.07303, 0.0612, 0.9957), (0.07303, 0.0612, 0.6918), (0.07303, 0.04581, 0.9957), (0.07303, 0.04581, 0.6918), (0.06039, 0.0612, 0.9957), (0.06039, 0.04581, 0.6918), (0.06039, 0.04581, 0.9957), (0.06039, 0.0612, 0.6918), (0.1071, 0.0385, 0.9997), (0.1071, 0.06851, 0.9997), (0.1064, 0.05982, 1.019), (0.1064, 0.04718, 1.019), (-0.2, -0.007067, 0.02953), (-0.25, -0.007067, 0.07953), (-0.25, -0.007067, 0.7795), (-0.2, -0.007067, 0.8295), (-0.25, 0.2929, 0.07953), (-0.2, 0.2929, 0.02953), (-0.2, 0.2929, 0.8295), (-0.25, 0.2929, 0.7795), (-0.1263, 0.05, 0.05), (-0.1663, 0.05, 0.05), (-0.1263, 0.03536, 0.01464), (-0.1663, 0.03536, 0.01464), (-0.1263, 0.0, 0.0), (-0.1663, 0.0, 0.0), (-0.1263, -0.03536, 0.01464), (-0.1663, -0.03536, 0.01464), (-0.1263, -0.05, 0.05), (-0.1663, -0.05, 0.05), (-0.1263, -0.03536, 0.08536), (-0.1663, -0.03536, 0.08536), (-0.1263, 1.49e-08, 0.1), (-0.1663, 1.49e-08, 0.1), (-0.1238, 0.2444, -7.451e-09), (-0.1595, 0.2402, 0.03953), (-0.1238, 0.256, -9.313e-09), (-0.1595, 0.2602, 0.03953), (-0.07303, 0.0612, 0.9957), (-0.07303, 0.0612, 0.6918), (-0.07303, 0.04581, 0.9957), (-0.07303, 0.04581, 0.6918), (-0.06039, 0.0612, 0.9957), (-0.06039, 0.04581, 0.6918), (-0.06039, 0.04581, 0.9957), (-0.06039, 0.0612, 0.6918), (-0.1064, 0.0385, 0.9917), (-0.1064, 0.06851, 0.9917), (-0.1071, 0.05982, 1.011), (-0.1071, 0.04718, 1.011), (-0.25, 0.1529, 0.7795), (-0.25, 0.1329, 0.7795), (-0.2, 0.1529, 0.8295), (-0.2, 0.1329, 0.8295), (-0.25, 0.1329, 0.07953), (-0.25, 0.1529, 0.07953), (-0.2, 0.1529, 0.02953), (-0.2, 0.1329, 0.02953), (0.25, 0.1329, 0.7795), (0.25, 0.1529, 0.7795), (0.2, 0.1329, 0.8295), (0.2, 0.1529, 0.8295), (0.25, 0.1529, 0.07953), (0.25, 0.1329, 0.07953), (0.2, 0.1329, 0.02953), (0.2, 0.1529, 0.02953), (0.2408, 0.1329, 0.08335), (0.2408, 0.1529, 0.08335), (0.1962, 0.1529, 0.03877), (0.1962, 0.1329, 0.03877), (0.1962, 0.1529, 0.8203), (0.1962, 0.1329, 0.8203), (-0.1962, 0.1329, 0.8203), (-0.1962, 0.1529, 0.8203), (0.2408, 0.1329, 0.7757), (0.2408, 0.1529, 0.7757), (-0.2408, 0.1329, 0.08335), (-0.2408, 0.1529, 0.08335), (-0.1962, 0.1529, 0.03877), (-0.1962, 0.1329, 0.03877), (-0.2408, 0.1529, 0.7757), (-0.2408, 0.1329, 0.7757), (-0.2295, 0.1034, 0.358), (-0.2295, 0.1034, 0.5011), (-0.2295, 0.1234, 0.358), (-0.2295, 0.1234, 0.5011), (-0.2295, 0.1234, 0.3295), (-0.2295, 0.1234, 0.5295), (-0.2295, 0.1034, 0.5295), (-0.2295, 0.1034, 0.3295), (-0.3161, 0.1234, 0.3429), (-0.3161, 0.1034, 0.3429), (-0.2877, 0.1034, 0.3713), (-0.2877, 0.1234, 0.3713), (-0.3161, 0.1034, 0.5162), (-0.3161, 0.1234, 0.5162), (-0.2877, 0.1234, 0.4877), (-0.2877, 0.1034, 0.4877)], [], [(3, 41, 40, 39, 38, 0, 1, 2), (6, 44, 78, 87), (5, 43, 42, 45, 44, 6, 7, 4), (8, 9, 11, 10), (10, 11, 13, 12), (12, 13, 15, 14), (14, 15, 17, 16), (60, 22, 23, 61), (16, 17, 19, 18), (18, 19, 21, 20), (11, 9, 21, 19, 17, 15, 13), (24, 25, 23, 22), (22, 60, 62, 24), (8, 10, 12, 14, 16, 18, 20), (0, 90, 89, 1), (75, 72, 34, 37), (6, 87, 85, 7), (27, 26, 28, 29), (33, 30, 26, 27), (33, 31, 32, 30), (29, 28, 32, 31), (35, 36, 37, 34), (36, 74, 75, 37), (73, 74, 36, 35), (72, 73, 35, 34), (38, 39, 80, 83), (91, 5, 4, 88), (86, 3, 2, 84), (84, 2, 1, 89), (82, 81, 42, 43), (77, 80, 39, 40), (24, 62, 63, 25), (91, 82, 43, 5), (46, 48, 49, 47), (48, 50, 51, 49), (50, 52, 53, 51), (52, 54, 55, 53), (54, 56, 57, 55), (56, 58, 59, 57), (49, 51, 53, 55, 57, 59, 47), (62, 60, 61, 63), (46, 58, 56, 54, 52, 50, 48), (86, 79, 41, 3), (79, 77, 40, 41), (65, 67, 66, 64), (71, 65, 64, 68), (71, 68, 70, 69), (67, 69, 70, 66), (73, 72, 75, 74), (44, 45, 76, 78), (7, 85, 88, 4), (0, 38, 83, 90), (78, 76, 81, 82, 91, 88, 85, 87), (45, 42, 81, 76), (90, 83, 80, 77, 79, 86, 84, 89), (98, 97, 96, 99), (94, 93, 92, 95), (97, 100, 101, 96), (100, 92, 93, 101), (103, 104, 105, 102), (107, 98, 99, 106), (102, 107, 106, 103), (104, 94, 95, 105), (116, 117, 120, 121), (113, 121, 120, 114), (121, 122, 119, 116), (120, 123, 109, 114), (117, 118, 123, 120), (119, 122, 123, 118), (116, 119, 110, 112), (110, 119, 118, 108), (109, 123, 122, 111), (118, 117, 115, 108), (122, 121, 113, 111), (115, 117, 116, 112)])
me_cube_003.polygons.foreach_set('use_smooth', [0, 0, 0, 0, 0, 0, 0, 0, 0, 0, 0, 0, 0, 0, 0, 0, 0, 1, 1, 1, 1, 0, 0, 0, 0, 0, 0, 0, 0, 0, 0, 0, 0, 0, 0, 0, 0, 0, 0, 0, 0, 0, 0, 0, 1, 1, 1, 1, 0, 0, 0, 0, 0, 0, 0, 0, 0, 0, 0, 0, 0, 0, 0, 0, 0, 0, 0, 0, 0, 0, 0, 0, 0, 0, 0])
_k = set([(0, 1), (0, 38), (1, 2), (2, 3), (3, 41), (4, 5), (4, 7), (5, 43), (6, 7), (6, 44), (38, 39), (39, 40), (40, 41), (42, 43), (42, 45), (44, 45)])
me_cube_003.attributes.new('sharp_edge', 'BOOLEAN', 'EDGE').data.foreach_set('value', [ (min(e.vertices), max(e.vertices)) in _k for e in me_cube_003.edges])
_k = {(0, 1): 1.0, (4, 5): 1.0, (6, 7): 1.0, (2, 3): 1.0, (1, 2): 1.0, (4, 7): 1.0, (38, 39): 1.0, (42, 43): 1.0, (44, 45): 1.0, (40, 41): 1.0, (5, 43): 1.0, (0, 38): 1.0, (3, 41): 1.0, (6, 44): 1.0, (39, 40): 1.0, (42, 45): 1.0}
me_cube_003.attributes.new('crease_edge', 'FLOAT', 'EDGE').data.foreach_set('value', [_k.get((min(e.vertices), max(e.vertices)), 0.0) for e in me_cube_003.edges])
_uv = me_cube_003.uv_layers.new(name='UVMap')
_uv.uv.foreach_set('vector', [0.7382, 0.3007, 0.7382, 0.3007, 0.7382, 0.2957, 0.7426, 0.2932, 0.7469, 0.2957, 0.7469, 0.2957, 0.7426, 0.2932, 0.7382, 0.2957, 0.7376, 0.3032, 0.7376, 0.3032, 0.7422, 0.3032, 0.7422, 0.3032, 0.7382, 0.3007, 0.7382, 0.3007, 0.7382, 0.2957, 0.7426, 0.2932, 0.7469, 0.2957, 0.7469, 0.2957, 0.7426, 0.2932, 0.7382, 0.2957, 0.1069, 0.5025, 0.1069, 0.5075, 0.1056, 0.5075, 0.1056, 0.5025, 0.1056, 0.5025, 0.1056, 0.5075, 0.1044, 0.5075, 0.1044, 0.5025, 0.1044, 0.5025, 0.1044, 0.5075, 0.1031, 0.5075, 0.1031, 0.5025, 0.1031, 0.5025, 0.1031, 0.5075, 0.1019, 0.5075, 0.1019, 0.5025, 0.0575, 0.5263, 0.0575, 0.5263, 0.0675, 0.5263, 0.0675, 0.5263, 0.1019, 0.5025, 0.1019, 0.5075, 0.1006, 0.5075, 0.1006, 0.5025, 0.1006, 0.5025, 0.1006, 0.5075, 0.0994, 0.5075, 0.0994, 0.5025, 0.1011, 0.5017, 0.0994, 0.5024, 0.097, 0.5, 0.0977, 0.4983, 0.0994, 0.4976, 0.1011, 0.4983, 0.1018, 0.5, 0.0575, 0.5263, 0.0675, 0.5263, 0.0675, 0.5362, 0.0575, 0.5362, 0.0675, 0.5362, 0.0675, 0.5362, 0.0675, 0.5263, 0.0675, 0.5263, 0.1044, 0.5024, 0.1061, 0.5017, 0.1068, 0.5, 0.1061, 0.4983, 0.1044, 0.4976, 0.1027, 0.4983, 0.102, 0.5, 0.7376, 0.2932, 0.7422, 0.2932, 0.7422, 0.3032, 0.7376, 0.3032, 0.0575, 0.5263, 0.0575, 0.5362, 0.0575, 0.5362, 0.0575, 0.5263, 0.7376, 0.2932, 0.7422, 0.2932, 0.7422, 0.3032, 0.7376, 0.3032, 0.08974, 0.432, 0.09974, 0.432, 0.09974, 0.442, 0.08974, 0.442, 0.08974, 0.432, 0.09974, 0.432, 0.09974, 0.442, 0.08974, 0.442, 0.08974, 0.432, 0.09974, 0.432, 0.09974, 0.442, 0.08974, 0.442, 0.08974, 0.432, 0.09974, 0.432, 0.09974, 0.442, 0.08974, 0.442, 0.0675, 0.5312, 0.06604, 0.5277, 0.0625, 0.5263, 0.0575, 0.5312, 0.0575, 0.5362, 0.0575, 0.5362, 0.0675, 0.5362, 0.0675, 0.5362, 0.0575, 0.5263, 0.0575, 0.5362, 0.0575, 0.5362, 0.0575, 0.5263, 0.0575, 0.5263, 0.0575, 0.5362, 0.0575, 0.5362, 0.0575, 0.5263, 0.7376, 0.2932, 0.7376, 0.3032, 0.7422, 0.3032, 0.7422, 0.2932, 0.7429, 0.2932, 0.7476, 0.2932, 0.7476, 0.3032, 0.7429, 0.3032, 0.7429, 0.2932, 0.7476, 0.2932, 0.7476, 0.3032, 0.7429, 0.3032, 0.7429, 0.2932, 0.7476, 0.2932, 0.7476, 0.3032, 0.7429, 0.3032, 0.7429, 0.2932, 0.7429, 0.3032, 0.7476, 0.3032, 0.7476, 0.2932, 0.7429, 0.2932, 0.7429, 0.3032, 0.7476, 0.3032, 0.7476, 0.2932, 0.0575, 0.5362, 0.0575, 0.5362, 0.0675, 0.5362, 0.0675, 0.5362, 0.7476, 0.2979, 0.7476, 0.2979, 0.7476, 0.2932, 0.7476, 0.2932, 0.1069, 0.5025, 0.1056, 0.5025, 0.1056, 0.5075, 0.1069, 0.5075, 0.1056, 0.5025, 0.1044, 0.5025, 0.1044, 0.5075, 0.1056, 0.5075, 0.1044, 0.5025, 0.1031, 0.5025, 0.1031, 0.5075, 0.1044, 0.5075, 0.1031, 0.5025, 0.1019, 0.5025, 0.1019, 0.5075, 0.1031, 0.5075, 0.1019, 0.5025, 0.1006, 0.5025, 0.1006, 0.5075, 0.1019, 0.5075, 0.1006, 0.5025, 0.0994, 0.5025, 0.0994, 0.5075, 0.1006, 0.5075, 0.1011, 0.5017, 0.1018, 0.5, 0.1011, 0.4983, 0.0994, 0.4976, 0.0977, 0.4983, 0.097, 0.5, 0.0994, 0.5024, 0.0575, 0.5263, 0.0575, 0.5362, 0.0675, 0.5362, 0.0675, 0.5263, 0.1044, 0.5024, 0.102, 0.5, 0.1027, 0.4983, 0.1044, 0.4976, 0.1061, 0.4983, 0.1068, 0.5, 0.1061, 0.5017, 0.7429, 0.3032, 0.7429, 0.3032, 0.7476, 0.3032, 0.7476, 0.3032, 0.7429, 0.2932, 0.7429, 0.3032, 0.7476, 0.3032, 0.7476, 0.2932, 0.08974, 0.432, 0.08974, 0.442, 0.09974, 0.442, 0.09974, 0.432, 0.08974, 0.432, 0.08974, 0.442, 0.09974, 0.442, 0.09974, 0.432, 0.08974, 0.432, 0.08974, 0.442, 0.09974, 0.442, 0.09974, 0.432, 0.08974, 0.432, 0.08974, 0.442, 0.09974, 0.442, 0.09974, 0.432, 0.06604, 0.5348, 0.05896, 0.5277, 0.0625, 0.5263, 0.06604, 0.5277, 0.7376, 0.2932, 0.7376, 0.3032, 0.7422, 0.3032, 0.7422, 0.2932, 0.7376, 0.2932, 0.7422, 0.2932, 0.7422, 0.3032, 0.7376, 0.3032, 0.7476, 0.3032, 0.7476, 0.3032, 0.7476, 0.2985, 0.7476, 0.2985, 0.7422, 0.2932, 0.7422, 0.2932, 0.7429, 0.3032, 0.7476, 0.2979, 0.7429, 0.2932, 0.7422, 0.3032, 0.7422, 0.3032, 0.7422, 0.3032, 0.7376, 0.2932, 0.7376, 0.3032, 0.7422, 0.3032, 0.7422, 0.2932, 0.7476, 0.2985, 0.7422, 0.2932, 0.7429, 0.3032, 0.7429, 0.3032, 0.7429, 0.3032, 0.7429, 0.2932, 0.7429, 0.2932, 0.7422, 0.3032, 0.09679, 0.4756, 0.09679, 0.4756, 0.09612, 0.4756, 0.09612, 0.4756, 0.09679, 0.4656, 0.09679, 0.4756, 0.09612, 0.4756, 0.09612, 0.4656, 0.09679, 0.4656, 0.09679, 0.4756, 0.09612, 0.4756, 0.09612, 0.4656, 0.09679, 0.4656, 0.09679, 0.4756, 0.09612, 0.4756, 0.09612, 0.4656, 0.09679, 0.4756, 0.09679, 0.4656, 0.09612, 0.4656, 0.09612, 0.4756, 0.09679, 0.4756, 0.09679, 0.4656, 0.09612, 0.4656, 0.09612, 0.4756, 0.09679, 0.4756, 0.09679, 0.4656, 0.09612, 0.4656, 0.09612, 0.4756, 0.1015, 0.4703, 0.1015, 0.4703, 0.1015, 0.4709, 0.1015, 0.4709, 0.05846, 0.5, 0.06846, 0.5, 0.05846, 0.5, 0.06846, 0.5, 0.05846, 0.495, 0.06846, 0.5, 0.05846, 0.5, 0.05846, 0.505, 0.05846, 0.5, 0.06846, 0.5, 0.05846, 0.5, 0.06846, 0.5, 0.06846, 0.5, 0.05846, 0.5, 0.06846, 0.495, 0.06846, 0.505, 0.05846, 0.5, 0.06846, 0.5, 0.05846, 0.5, 0.06846, 0.5, 0.06846, 0.5, 0.05846, 0.5, 0.06846, 0.5, 0.05846, 0.5, 0.06846, 0.5, 0.05846, 0.5, 0.06846, 0.495, 0.06846, 0.505, 0.05846, 0.495, 0.06846, 0.5, 0.05846, 0.5, 0.05846, 0.505, 0.06846, 0.505, 0.06846, 0.5, 0.05846, 0.5, 0.06846, 0.495, 0.06846, 0.5, 0.05846, 0.5, 0.05846, 0.505, 0.05846, 0.495, 0.06846, 0.5, 0.05846, 0.5, 0.05846, 0.505, 0.05846, 0.495, 0.06846, 0.505, 0.06846, 0.5, 0.05846, 0.5, 0.06846, 0.495])
me_cube_003.materials.append(mat_dcl_avatarwearables_r50)
me_cube_003.update()
me_cube_017 = bpy.data.meshes.new('Cube.017')
me_cube_017.from_pydata([(-0.2571, -0.1571, -0.4148), (-0.2571, -0.1571, 0.4148), (-0.2571, 0.1571, -0.4148), (-0.2571, 0.1571, 0.4148), (0.2571, -0.1571, -0.4148), (0.2571, -0.1571, 0.4148), (0.2571, 0.1571, -0.4148), (0.2571, 0.1571, 0.4148)], [], [(0, 1, 3, 2), (2, 3, 7, 6), (6, 7, 5, 4), (4, 5, 1, 0), (2, 6, 4, 0), (7, 3, 1, 5)])
_uv = me_cube_017.uv_layers.new(name='UVMap')
_uv.uv.foreach_set('vector', [0.375, 0.0, 0.625, 0.0, 0.625, 0.25, 0.375, 0.25, 0.375, 0.25, 0.625, 0.25, 0.625, 0.5, 0.375, 0.5, 0.375, 0.5, 0.625, 0.5, 0.625, 0.75, 0.375, 0.75, 0.375, 0.75, 0.625, 0.75, 0.625, 1.0, 0.375, 1.0, 0.125, 0.5, 0.375, 0.5, 0.375, 0.75, 0.125, 0.75, 0.625, 0.5, 0.875, 0.5, 0.875, 0.75, 0.625, 0.75])
me_cube_017.update()
me_cube = bpy.data.meshes.new('Cube')
me_cube.from_pydata([(0.2, -0.007067, 0.02953), (0.25, -0.007067, 0.07953), (0.25, -0.007067, 0.7795), (0.2, -0.007067, 0.8295), (0.25, 0.2929, 0.07953), (0.2, 0.2929, 0.02953), (0.2, 0.2929, 0.8295), (0.25, 0.2929, 0.7795), (0.1263, 0.05, 0.05), (0.1663, 0.05, 0.05), (0.1263, 0.03536, 0.01464), (0.1663, 0.03536, 0.01464), (0.1263, 0.0, 0.0), (0.1663, 0.0, 0.0), (0.1263, -0.03536, 0.01464), (0.1663, -0.03536, 0.01464), (0.1263, -0.05, 0.05), (0.1663, -0.05, 0.05), (0.1263, -0.03536, 0.08536), (0.1663, -0.03536, 0.08536), (0.1263, 0.0, 0.1), (0.1663, 0.0, 0.1), (0.1238, 0.2444, 0.0), (0.1595, 0.2402, 0.03953), (0.1238, 0.256, 0.0), (0.1595, 0.2602, 0.03953), (0.07303, 0.0612, 1.123), (0.07303, 0.0612, 0.8195), (0.07303, 0.04581, 1.123), (0.07303, 0.04581, 0.8195), (0.06039, 0.0612, 1.123), (0.06039, 0.04581, 0.8195), (0.06039, 0.04581, 1.123), (0.06039, 0.0612, 0.8195), (0.1068, 0.0385, 1.123), (0.1068, 0.06851, 1.123), (0.1068, 0.05982, 1.142), (0.1068, 0.04718, 1.142), (0.2571, -0.01414, 0.3985), (0.2571, 0.3, 0.3985), (0.2571, 0.3, 0.4485), (0.2571, -0.01414, 0.4485), (-0.2, -0.007067, 0.02953), (-0.25, -0.007067, 0.07953), (-0.25, -0.007067, 0.7795), (-0.2, -0.007067, 0.8295), (-0.25, 0.2929, 0.07953), (-0.2, 0.2929, 0.02953), (-0.2, 0.2929, 0.8295), (-0.25, 0.2929, 0.7795), (-0.1263, 0.05, 0.05), (-0.1663, 0.05, 0.05), (-0.1263, 0.03536, 0.01464), (-0.1663, 0.03536, 0.01464), (-0.1263, 0.0, 0.0), (-0.1663, 0.0, 0.0), (-0.1263, -0.03536, 0.01464), (-0.1663, -0.03536, 0.01464), (-0.1263, -0.05, 0.05), (-0.1663, -0.05, 0.05), (-0.1263, -0.03536, 0.08536), (-0.1663, -0.03536, 0.08536), (-0.1263, 0.0, 0.1), (-0.1663, 0.0, 0.1), (-0.1238, 0.2444, 0.0), (-0.1595, 0.2402, 0.03953), (-0.1238, 0.256, 0.0), (-0.1595, 0.2602, 0.03953), (-0.07303, 0.0612, 1.123), (-0.07303, 0.0612, 0.8195), (-0.07303, 0.04581, 1.123), (-0.07303, 0.04581, 0.8195), (-0.06039, 0.0612, 1.123), (-0.06039, 0.04581, 0.8195), (-0.06039, 0.04581, 1.123), (-0.06039, 0.0612, 0.8195), (-0.1068, 0.06851, 1.123), (-0.1068, 0.05982, 1.142), (-0.1068, 0.04718, 1.142), (-0.1068, 0.0385, 1.123), (-0.2571, -0.01414, 0.3818), (-0.2571, 0.3, 0.3818), (-0.2571, 0.3, 0.4318), (-0.2571, -0.01414, 0.4318)], [], [(3, 45, 44, 43, 42, 0, 1, 2), (6, 48, 45, 3), (0, 5, 4, 1), (5, 47, 46, 49, 48, 6, 7, 4), (8, 9, 11, 10), (10, 11, 13, 12), (12, 13, 15, 14), (14, 15, 17, 16), (64, 22, 23, 65), (16, 17, 19, 18), (18, 19, 21, 20), (11, 9, 21, 19, 17, 15, 13), (24, 25, 23, 22), (22, 64, 66, 24), (8, 10, 12, 14, 16, 18, 20), (6, 3, 2, 7), (78, 79, 34, 37), (7, 2, 1, 4), (27, 26, 28, 29), (33, 30, 26, 27), (33, 31, 32, 30), (29, 28, 32, 31), (35, 36, 37, 34), (36, 77, 78, 37), (76, 77, 36, 35), (79, 76, 35, 34), (83, 80, 38, 41), (39, 81, 82, 40), (81, 39, 38, 80), (40, 41, 38, 39), (40, 82, 83, 41), (24, 66, 67, 25), (42, 43, 46, 47), (50, 52, 53, 51), (52, 54, 55, 53), (54, 56, 57, 55), (56, 58, 59, 57), (58, 60, 61, 59), (60, 62, 63, 61), (53, 55, 57, 59, 61, 63, 51), (66, 64, 65, 67), (50, 62, 60, 58, 56, 54, 52), (48, 49, 44, 45), (49, 46, 43, 44), (69, 71, 70, 68), (75, 69, 68, 72), (75, 72, 74, 73), (71, 73, 74, 70), (76, 79, 78, 77), (82, 81, 80, 83), (0, 42, 47, 5)])
me_cube.polygons.foreach_set('use_smooth', [0, 0, 0, 0, 0, 0, 0, 0, 0, 0, 0, 0, 0, 0, 0, 0, 0, 0, 1, 1, 1, 1, 0, 0, 0, 0, 0, 0, 0, 0, 0, 0, 0, 0, 0, 0, 0, 0, 0, 0, 0, 0, 0, 0, 1, 1, 1, 1, 0, 0, 0])
_k = set([(0, 1), (0, 42), (1, 2), (2, 3), (3, 45), (4, 5), (4, 7), (5, 47), (6, 7), (6, 48), (38, 41), (39, 40), (42, 43), (43, 44), (44, 45), (46, 47), (46, 49), (48, 49), (80, 83), (81, 82)])
me_cube.attributes.new('sharp_edge', 'BOOLEAN', 'EDGE').data.foreach_set('value', [ (min(e.vertices), max(e.vertices)) in _k for e in me_cube.edges])
_k = {(0, 1): 1.0, (4, 5): 1.0, (6, 7): 1.0, (2, 3): 1.0, (1, 2): 1.0, (4, 7): 1.0, (42, 43): 1.0, (46, 47): 1.0, (48, 49): 1.0, (44, 45): 1.0, (5, 47): 1.0, (0, 42): 1.0, (3, 45): 1.0, (6, 48): 1.0, (43, 44): 1.0, (46, 49): 1.0}
me_cube.attributes.new('crease_edge', 'FLOAT', 'EDGE').data.foreach_set('value', [_k.get((min(e.vertices), max(e.vertices)), 0.0) for e in me_cube.edges])
_uv = me_cube.uv_layers.new(name='UVMap')
_uv.uv.foreach_set('vector', [0.3203, 0.3354, 0.3203, 0.3354, 0.3203, 0.3304, 0.3246, 0.3279, 0.329, 0.3304, 0.329, 0.3304, 0.3246, 0.3279, 0.3203, 0.3304, 0.3196, 0.3379, 0.3196, 0.3379, 0.3296, 0.3379, 0.3296, 0.3379, 0.3196, 0.3279, 0.3296, 0.3279, 0.3296, 0.3379, 0.3196, 0.3379, 0.3203, 0.3354, 0.3203, 0.3354, 0.3203, 0.3304, 0.3246, 0.3279, 0.329, 0.3304, 0.329, 0.3304, 0.3246, 0.3279, 0.3203, 0.3304, 0.1069, 0.5025, 0.1069, 0.5075, 0.1056, 0.5075, 0.1056, 0.5025, 0.1056, 0.5025, 0.1056, 0.5075, 0.1044, 0.5075, 0.1044, 0.5025, 0.1044, 0.5025, 0.1044, 0.5075, 0.1031, 0.5075, 0.1031, 0.5025, 0.1031, 0.5025, 0.1031, 0.5075, 0.1019, 0.5075, 0.1019, 0.5025, 0.0575, 0.5263, 0.0575, 0.5263, 0.0675, 0.5263, 0.0675, 0.5263, 0.1019, 0.5025, 0.1019, 0.5075, 0.1006, 0.5075, 0.1006, 0.5025, 0.1006, 0.5025, 0.1006, 0.5075, 0.0994, 0.5075, 0.0994, 0.5025, 0.1011, 0.5017, 0.0994, 0.5024, 0.097, 0.5, 0.0977, 0.4983, 0.0994, 0.4976, 0.1011, 0.4983, 0.1018, 0.5, 0.0575, 0.5263, 0.0675, 0.5263, 0.0675, 0.5362, 0.0575, 0.5362, 0.0675, 0.5362, 0.0675, 0.5362, 0.0675, 0.5263, 0.0675, 0.5263, 0.1044, 0.5024, 0.1061, 0.5017, 0.1068, 0.5, 0.1061, 0.4983, 0.1044, 0.4976, 0.1027, 0.4983, 0.102, 0.5, 0.3196, 0.3279, 0.3296, 0.3279, 0.3296, 0.3379, 0.3196, 0.3379, 0.0575, 0.5263, 0.0575, 0.5362, 0.0575, 0.5362, 0.0575, 0.5263, 0.3196, 0.3279, 0.3296, 0.3279, 0.3296, 0.3379, 0.3196, 0.3379, 0.08974, 0.432, 0.09974, 0.432, 0.09974, 0.442, 0.08974, 0.442, 0.08974, 0.432, 0.09974, 0.432, 0.09974, 0.442, 0.08974, 0.442, 0.08974, 0.432, 0.09974, 0.432, 0.09974, 0.442, 0.08974, 0.442, 0.08974, 0.432, 0.09974, 0.432, 0.09974, 0.442, 0.08974, 0.442, 0.0675, 0.5312, 0.06604, 0.5277, 0.0625, 0.5263, 0.0575, 0.5312, 0.0575, 0.5362, 0.0575, 0.5362, 0.0675, 0.5362, 0.0675, 0.5362, 0.0575, 0.5263, 0.0575, 0.5362, 0.0575, 0.5362, 0.0575, 0.5263, 0.0575, 0.5263, 0.0575, 0.5362, 0.0575, 0.5362, 0.0575, 0.5263, 0.148, 0.4977, 0.148, 0.5077, 0.148, 0.5077, 0.148, 0.4977, 0.158, 0.5077, 0.158, 0.5077, 0.158, 0.4977, 0.158, 0.4977, 0.148, 0.4977, 0.148, 0.4977, 0.158, 0.4977, 0.158, 0.4977, 0.148, 0.4977, 0.158, 0.4977, 0.158, 0.5077, 0.148, 0.5077, 0.148, 0.5077, 0.148, 0.5077, 0.158, 0.5077, 0.158, 0.5077, 0.0575, 0.5362, 0.0575, 0.5362, 0.0675, 0.5362, 0.0675, 0.5362, 0.3196, 0.3279, 0.3196, 0.3379, 0.3296, 0.3379, 0.3296, 0.3279, 0.1069, 0.5025, 0.1056, 0.5025, 0.1056, 0.5075, 0.1069, 0.5075, 0.1056, 0.5025, 0.1044, 0.5025, 0.1044, 0.5075, 0.1056, 0.5075, 0.1044, 0.5025, 0.1031, 0.5025, 0.1031, 0.5075, 0.1044, 0.5075, 0.1031, 0.5025, 0.1019, 0.5025, 0.1019, 0.5075, 0.1031, 0.5075, 0.1019, 0.5025, 0.1006, 0.5025, 0.1006, 0.5075, 0.1019, 0.5075, 0.1006, 0.5025, 0.0994, 0.5025, 0.0994, 0.5075, 0.1006, 0.5075, 0.1011, 0.5017, 0.1018, 0.5, 0.1011, 0.4983, 0.0994, 0.4976, 0.0977, 0.4983, 0.097, 0.5, 0.0994, 0.5024, 0.0575, 0.5263, 0.0575, 0.5362, 0.0675, 0.5362, 0.0675, 0.5263, 0.1044, 0.5024, 0.102, 0.5, 0.1027, 0.4983, 0.1044, 0.4976, 0.1061, 0.4983, 0.1068, 0.5, 0.1061, 0.5017, 0.3196, 0.3279, 0.3196, 0.3379, 0.3296, 0.3379, 0.3296, 0.3279, 0.3196, 0.3279, 0.3196, 0.3379, 0.3296, 0.3379, 0.3296, 0.3279, 0.08974, 0.432, 0.08974, 0.442, 0.09974, 0.442, 0.09974, 0.432, 0.08974, 0.432, 0.08974, 0.442, 0.09974, 0.442, 0.09974, 0.432, 0.08974, 0.432, 0.08974, 0.442, 0.09974, 0.442, 0.09974, 0.432, 0.08974, 0.432, 0.08974, 0.442, 0.09974, 0.442, 0.09974, 0.432, 0.06604, 0.5348, 0.05896, 0.5277, 0.0625, 0.5263, 0.06604, 0.5277, 0.148, 0.4977, 0.148, 0.5077, 0.158, 0.5077, 0.158, 0.4977, 0.3296, 0.3379, 0.3296, 0.3379, 0.3296, 0.3279, 0.3296, 0.3279])
me_cube.materials.append(mat_dcl_avatarwearables_r50)
me_cube.update()
me_cube_016 = bpy.data.meshes.new('Cube.016')
me_cube_016.from_pydata([(-0.2571, -0.1571, -0.4148), (-0.2571, -0.1571, 0.4148), (-0.2571, 0.1571, -0.4148), (-0.2571, 0.1571, 0.4148), (0.2571, -0.1571, -0.4148), (0.2571, -0.1571, 0.4148), (0.2571, 0.1571, -0.4148), (0.2571, 0.1571, 0.4148)], [], [(0, 1, 3, 2), (2, 3, 7, 6), (6, 7, 5, 4), (4, 5, 1, 0), (2, 6, 4, 0), (7, 3, 1, 5)])
_uv = me_cube_016.uv_layers.new(name='UVMap')
_uv.uv.foreach_set('vector', [0.375, 0.0, 0.625, 0.0, 0.625, 0.25, 0.375, 0.25, 0.375, 0.25, 0.625, 0.25, 0.625, 0.5, 0.375, 0.5, 0.375, 0.5, 0.625, 0.5, 0.625, 0.75, 0.375, 0.75, 0.375, 0.75, 0.625, 0.75, 0.625, 1.0, 0.375, 1.0, 0.125, 0.5, 0.375, 0.5, 0.375, 0.75, 0.125, 0.75, 0.625, 0.5, 0.875, 0.5, 0.875, 0.75, 0.625, 0.75])
me_cube_016.update()
me_cube_curve = bpy.data.meshes.new('Cube_Curve')
me_cube_curve.from_pydata([(0.5421, 0.8959, 0.3492), (0.5421, 0.8959, 0.1724), (0.6579, 1.029, 0.1724), (0.6579, 1.029, 0.3492), (0.7661, -0.7594, 0.3492), (0.7661, -0.7594, 0.1724), (0.9339, -0.8153, 0.1724), (0.9339, -0.8153, 0.3492), (0.5662, -0.9557, 0.3492), (0.5662, -0.9557, 0.1724), (0.6338, -1.119, 0.1724), (0.6338, -1.119, 0.3492), (0.0, -0.9557, 0.3492), (0.0, -1.119, 0.3492), (0.0, -0.9557, 0.1724), (0.0, -1.119, 0.1724), (0.0, 0.8959, 0.3492), (5.96e-08, 1.029, 0.3492), (-5.96e-08, 0.8959, 0.1724), (0.0, 1.029, 0.1724)], [], [(16, 0, 3, 17), (18, 1, 0, 16), (17, 3, 2, 19), (0, 4, 7, 3), (1, 5, 4, 0), (3, 7, 6, 2), (4, 8, 11, 7), (5, 9, 8, 4), (7, 11, 10, 6), (11, 13, 15, 10), (9, 14, 12, 8), (8, 12, 13, 11)])
_uv = me_cube_curve.uv_layers.new(name='UVMap')
_uv.uv.foreach_set('vector', [0.2528, 0.1091, 0.2628, 0.1091, 0.2628, 0.1191, 0.2528, 0.1191, 0.2528, 0.1091, 0.2628, 0.1091, 0.2628, 0.1191, 0.2528, 0.1191, 0.2528, 0.1091, 0.2628, 0.1091, 0.2628, 0.1191, 0.2528, 0.1191, 0.2528, 0.1091, 0.2628, 0.1091, 0.2628, 0.1191, 0.2528, 0.1191, 0.2528, 0.1091, 0.2628, 0.1091, 0.2628, 0.1191, 0.2528, 0.1191, 0.2528, 0.1091, 0.2628, 0.1091, 0.2628, 0.1191, 0.2528, 0.1191, 0.2528, 0.1091, 0.2628, 0.1091, 0.2628, 0.1191, 0.2528, 0.1191, 0.2528, 0.1091, 0.2628, 0.1091, 0.2628, 0.1191, 0.2528, 0.1191, 0.2528, 0.1091, 0.2628, 0.1091, 0.2628, 0.1191, 0.2528, 0.1191, 0.2528, 0.1091, 0.2628, 0.1091, 0.2628, 0.1191, 0.2528, 0.1191, 0.2528, 0.1091, 0.2628, 0.1091, 0.2628, 0.1191, 0.2528, 0.1191, 0.2528, 0.1091, 0.2628, 0.1091, 0.2628, 0.1191, 0.2528, 0.1191])
me_cube_curve.materials.append(mat_dcl_avatarwearables_r100)
me_cube_curve.auto_texspace = False
me_cube_curve.update()
me_cube_curve_001 = bpy.data.meshes.new('Cube_Curve.001')
me_cube_curve_001.from_pydata([(0.5039, -1.209, 2.256), (0.4529, -1.092, 2.216), (0.472, -1.036, 2.331), (0.5262, -1.152, 2.381), (0.6877, -1.023, 2.089), (0.6152, -0.9467, 2.084), (0.6945, -0.8567, 2.149), (0.7772, -0.9421, 2.155), (0.6887, -1.028, 0.349), (0.6085, -0.9473, 0.349), (0.7035, -0.8522, 0.349), (0.7837, -0.9326, 0.349), (0.0, -1.209, 2.259), (0.0, -1.152, 2.378), (0.0, -1.096, 2.217), (0.0, -1.039, 2.336)], [], [(12, 0, 3, 13), (14, 1, 0, 12), (15, 2, 1, 14), (13, 3, 2, 15), (0, 4, 7, 3), (1, 5, 4, 0), (2, 6, 5, 1), (3, 7, 6, 2), (4, 8, 11, 7), (5, 9, 8, 4), (6, 10, 9, 5), (7, 11, 10, 6)])
me_cube_curve_001.polygons.foreach_set('use_smooth', [True] * 12)
_uv = me_cube_curve_001.uv_layers.new(name='UVMap')
_uv.uv.foreach_set('vector', [0.2528, 0.1091, 0.2628, 0.1091, 0.2628, 0.1191, 0.2528, 0.1191, 0.2528, 0.1091, 0.2628, 0.1091, 0.2628, 0.1191, 0.2528, 0.1191, 0.2528, 0.1091, 0.2628, 0.1091, 0.2628, 0.1191, 0.2528, 0.1191, 0.2528, 0.1091, 0.2628, 0.1091, 0.2628, 0.1191, 0.2528, 0.1191, 0.2528, 0.1091, 0.2628, 0.1091, 0.2628, 0.1191, 0.2528, 0.1191, 0.2528, 0.1091, 0.2628, 0.1091, 0.2628, 0.1191, 0.2528, 0.1191, 0.2528, 0.1091, 0.2628, 0.1091, 0.2628, 0.1191, 0.2528, 0.1191, 0.2528, 0.1091, 0.2628, 0.1091, 0.2628, 0.1191, 0.2528, 0.1191, 0.2528, 0.1091, 0.2628, 0.1091, 0.2628, 0.1191, 0.2528, 0.1191, 0.2528, 0.1091, 0.2628, 0.1091, 0.2628, 0.1191, 0.2528, 0.1191, 0.2528, 0.1091, 0.2628, 0.1091, 0.2628, 0.1191, 0.2528, 0.1191, 0.2528, 0.1091, 0.2628, 0.1091, 0.2628, 0.1191, 0.2528, 0.1191])
me_cube_curve_001.materials.append(mat_dcl_avatarwearables_r100)
me_cube_curve_001.auto_texspace = False
me_cube_curve_001.update()
me_cylinder = bpy.data.meshes.new('Cylinder')
me_cylinder.from_pydata([(1.49e-08, 0.1, -0.05), (1.49e-08, 0.1, 0.05), (0.07071, 0.07071, -0.05), (0.07071, 0.07071, 0.05), (0.1, -2.98e-08, -0.05), (0.1, -2.98e-08, 0.05), (0.07071, -0.07071, -0.05), (0.07071, -0.07071, 0.05), (1.49e-08, -0.1, -0.05), (1.49e-08, -0.1, 0.05), (-0.07071, -0.07071, -0.05), (-0.07071, -0.07071, 0.05), (-0.1, -2.98e-08, -0.05), (-0.1, -2.98e-08, 0.05), (-0.07071, 0.07071, -0.05), (-0.07071, 0.07071, 0.05)], [], [(0, 1, 3, 2), (6, 7, 9, 8), (8, 9, 11, 10), (10, 11, 13, 12), (3, 1, 15, 13, 11, 9, 7, 5), (12, 13, 15, 14), (14, 15, 1, 0), (0, 2, 4, 6, 8, 10, 12, 14)])
me_cylinder.polygons.foreach_set('use_smooth', [1, 1, 1, 1, 0, 1, 1, 0])
_uv = me_cylinder.uv_layers.new(name='UVMap')
_uv.uv.foreach_set('vector', [0.2794, 0.03875, 0.2894, 0.03875, 0.2894, 0.04875, 0.2794, 0.04875, 0.2794, 0.03875, 0.2894, 0.03875, 0.2894, 0.04875, 0.2794, 0.04875, 0.2794, 0.03875, 0.2894, 0.03875, 0.2894, 0.04875, 0.2794, 0.04875, 0.2794, 0.03875, 0.2894, 0.03875, 0.2894, 0.04875, 0.2794, 0.04875, 0.2844, 0.04875, 0.2879, 0.04729, 0.2894, 0.04375, 0.2879, 0.04021, 0.2844, 0.03875, 0.2808, 0.04021, 0.2794, 0.04375, 0.2808, 0.04729, 0.2794, 0.03875, 0.2894, 0.03875, 0.2894, 0.04875, 0.2794, 0.04875, 0.2794, 0.03875, 0.2894, 0.03875, 0.2894, 0.04875, 0.2794, 0.04875, 0.2844, 0.04875, 0.2879, 0.04729, 0.2894, 0.04375, 0.2879, 0.04021, 0.2844, 0.03875, 0.2808, 0.04021, 0.2794, 0.04375, 0.2808, 0.04729])
me_cylinder.materials.append(mat_dcl_avatarwearables_r100)
me_cylinder.update()
me_cube_006 = bpy.data.meshes.new('Cube.006')
me_cube_006.from_pydata([(-14.14, 11.03, 4.215), (-14.14, 11.03, 6.215), (-14.14, 13.03, 4.215), (-14.14, 13.03, 6.215), (14.08, 11.03, 4.215), (14.08, 11.03, 6.215), (14.08, 13.03, 4.215), (14.08, 13.03, 6.215), (-14.14, 3.031, 4.215), (-14.14, 3.031, 6.215), (-14.14, 5.031, 4.215), (-14.14, 5.031, 6.215), (14.08, 3.031, 4.215), (14.08, 3.031, 6.215), (14.08, 5.031, 4.215), (14.08, 5.031, 6.215), (-14.14, -4.969, 4.215), (-14.14, -4.969, 6.215), (-14.14, -2.969, 4.215), (-14.14, -2.969, 6.215), (14.08, -4.969, 4.215), (14.08, -4.969, 6.215), (14.08, -2.969, 4.215), (14.08, -2.969, 6.215), (-15.69, -12.97, 4.215), (-15.69, -12.97, 6.215), (-15.69, -10.97, 4.215), (-15.69, -10.97, 6.215), (15.63, -12.97, 4.215), (15.63, -12.97, 6.215), (15.63, -10.97, 4.215), (15.63, -10.97, 6.215)], [], [(2, 3, 7, 6), (4, 5, 1, 0), (7, 3, 1, 5), (10, 11, 15, 14), (12, 13, 9, 8), (15, 11, 9, 13), (18, 19, 23, 22), (20, 21, 17, 16), (23, 19, 17, 21), (26, 27, 31, 30), (28, 29, 25, 24), (31, 27, 25, 29)])
me_cube_006.polygons.foreach_set('use_smooth', [True] * 12)
_uv = me_cube_006.uv_layers.new(name='UVMap')
_uv.uv.foreach_set('vector', [0.2528, 0.1091, 0.2628, 0.1091, 0.2628, 0.1191, 0.2528, 0.1191, 0.2528, 0.1091, 0.2628, 0.1091, 0.2628, 0.1191, 0.2528, 0.1191, 0.2528, 0.1091, 0.2628, 0.1091, 0.2628, 0.1191, 0.2528, 0.1191, 0.2528, 0.1091, 0.2628, 0.1091, 0.2628, 0.1191, 0.2528, 0.1191, 0.2528, 0.1091, 0.2628, 0.1091, 0.2628, 0.1191, 0.2528, 0.1191, 0.2528, 0.1091, 0.2628, 0.1091, 0.2628, 0.1191, 0.2528, 0.1191, 0.2528, 0.1091, 0.2628, 0.1091, 0.2628, 0.1191, 0.2528, 0.1191, 0.2528, 0.1091, 0.2628, 0.1091, 0.2628, 0.1191, 0.2528, 0.1191, 0.2528, 0.1091, 0.2628, 0.1091, 0.2628, 0.1191, 0.2528, 0.1191, 0.2528, 0.1091, 0.2628, 0.1091, 0.2628, 0.1191, 0.2528, 0.1191, 0.2528, 0.1091, 0.2628, 0.1091, 0.2628, 0.1191, 0.2528, 0.1191, 0.2528, 0.1091, 0.2628, 0.1091, 0.2628, 0.1191, 0.2528, 0.1191])
me_cube_006.materials.append(mat_dcl_avatarwearables_r100)
me_cube_006.update()

# ---- objects
ob_scene = bpy.data.objects.new('scene', None)
ob_scale_person = bpy.data.objects.new('scale-person', None)
ob_luggage_backpack_blue = bpy.data.objects.new('luggage.backpack.blue', me_cube_021)
ob_luggage_backpack_blue_collider_box = bpy.data.objects.new('luggage.backpack.blue_collider_box', me_cube_022)
ob_luggage_backpack_red = bpy.data.objects.new('luggage.backpack.red', me_cube_010)
ob_luggage_backpack_red_collider_box = bpy.data.objects.new('luggage.backpack.red_collider_box', me_cube_020)
ob_luggage_brownbag = bpy.data.objects.new('luggage.brownBag', me_cube_008)
ob_luggage_brownbag_collider_box = bpy.data.objects.new('luggage.brownBag_collider_box', me_cube_019)
ob_luggage_suitcase_large_blue = bpy.data.objects.new('luggage.suitcase.large.blue', me_cube_004)
ob_luggage_suitcase_large_blue_collider_box = bpy.data.objects.new('luggage.suitcase.large.blue_collider_box', me_cube_018)
ob_luggage_suitcase_large_green = bpy.data.objects.new('luggage.suitcase.large.green', me_cube_005)
ob_luggage_suitcase_large_green_collider_box = bpy.data.objects.new('luggage.suitcase.large.green_collider_box', me_cube_015)
ob_luggage_suitcase_large_red = bpy.data.objects.new('luggage.suitcase.large.red', me_cube_003)
ob_luggage_suitcase_large_red_collider_box = bpy.data.objects.new('luggage.suitcase.large.red_collider_box', me_cube_017)
ob_luggage_suitcase_large_yellow = bpy.data.objects.new('luggage.suitcase.large.yellow', me_cube)
ob_luggage_suitcase_large_yellow_collider_box = bpy.data.objects.new('luggage.suitcase.large.yellow_collider_box', me_cube_016)
ob_luggage_trolley_base = bpy.data.objects.new('luggage.trolley.base', me_cube_curve)
ob_luggage_trolley_handle = bpy.data.objects.new('luggage.trolley.handle', me_cube_curve_001)
ob_luggage_trolley_base_wheels_rear = bpy.data.objects.new('luggage.trolley.base.wheels.rear', me_cylinder)
ob_luggage_trolley_base_wheels_front = bpy.data.objects.new('luggage.trolley.base.wheels.front', me_cylinder)
ob_luggage_trolley_base_rungs = bpy.data.objects.new('luggage.trolley.base.rungs', me_cube_006)
ob_luggage_trolley_pivot = bpy.data.objects.new('luggage.trolley.pivot', None)

# ---- transforms, parenting, visibility, modifiers, constraints
ob_scene.location = (0.0, 0.0, 0.0)
ob_scene.hide_select = True
ob_scene.instance_type = 'COLLECTION'
ob_scale_person.location = (0.0, 0.0, 0.0)
ob_scale_person.instance_type = 'COLLECTION'
ob_luggage_backpack_blue.location = (0.0, 0.0, 0.0)
ob_luggage_backpack_blue.scale = (0.4, 0.225, 0.2)
_m = ob_luggage_backpack_blue.modifiers.new('Hops_Mirror', 'MIRROR')
_m.use_bisect_axis = (True, False, False)
_m.use_bisect_flip_axis = (True, False, False)
_m.use_clip = True
ob_luggage_backpack_blue_collider_box.parent = ob_luggage_backpack_blue
ob_luggage_backpack_blue_collider_box.matrix_parent_inverse = Matrix(((2.5, -0.0, 0.0, 10.0), (-0.0, 4.444, -0.0, 0.0), (0.0, 0.0, 5.0, -0.0), (-0.0, 0.0, -0.0, 1.0)))
ob_luggage_backpack_blue_collider_box.location = (-4.0, 0.03791, 0.1677)
ob_luggage_backpack_blue_collider_box.display_type = 'WIRE'
ob_luggage_backpack_red.location = (0.0, 0.0, 0.0)
ob_luggage_backpack_red.scale = (0.4, 0.225, 0.2)
_m = ob_luggage_backpack_red.modifiers.new('Hops_Mirror', 'MIRROR')
_m.use_bisect_axis = (True, False, False)
_m.use_bisect_flip_axis = (True, False, False)
_m.use_clip = True
ob_luggage_backpack_red_collider_box.parent = ob_luggage_backpack_red
ob_luggage_backpack_red_collider_box.matrix_parent_inverse = Matrix(((2.5, -0.0, 0.0, 10.0), (-0.0, 4.444, -0.0, 0.0), (0.0, 0.0, 5.0, -0.0), (-0.0, 0.0, -0.0, 1.0)))
ob_luggage_backpack_red_collider_box.location = (-4.0, 0.03791, 0.1677)
ob_luggage_backpack_red_collider_box.display_type = 'WIRE'
ob_luggage_brownbag.location = (0.0, 0.0, 0.0)
ob_luggage_brownbag.show_all_edges = True
_m = ob_luggage_brownbag.modifiers.new('Bevel', 'BEVEL')
_m.width = 0.03364
_m.width_pct = 0.03364
_m.limit_method = 'WEIGHT'
_m.use_clamp_overlap = False
_m.miter_outer = 'MITER_ARC'
_m = ob_luggage_brownbag.modifiers.new('!!Auto Smooth', 'NODES')
_m.node_group = ng_auto_smooth
_m.show_group_selector = False
_m = ob_luggage_brownbag.modifiers.new('Weighted Normal', 'WEIGHTED_NORMAL')
_m.keep_sharp = True
ob_luggage_brownbag_collider_box.parent = ob_luggage_brownbag
ob_luggage_brownbag_collider_box.matrix_parent_inverse = Matrix(((1.0, -0.0, 0.0, 3.0), (-0.0, 1.0, -0.0, 0.0), (0.0, -0.0, 1.0, 1.49e-08), (-0.0, 0.0, -0.0, 1.0)))
ob_luggage_brownbag_collider_box.location = (-3.0, 0.0, 0.1514)
ob_luggage_brownbag_collider_box.display_type = 'WIRE'
ob_luggage_suitcase_large_blue.location = (0.0, 0.5, 0.0)
ob_luggage_suitcase_large_blue.rotation_euler = (1.571, -0.0, 0.0)
ob_luggage_suitcase_large_blue.show_all_edges = True
_m = ob_luggage_suitcase_large_blue.modifiers.new('Bevel', 'BEVEL')
_m.width = 0.03364
_m.width_pct = 0.03364
_m.limit_method = 'WEIGHT'
_m.use_clamp_overlap = False
_m.miter_outer = 'MITER_ARC'
_m = ob_luggage_suitcase_large_blue.modifiers.new('!!Auto Smooth', 'NODES')
_m.node_group = ng_auto_smooth
_m.show_group_selector = False
ob_luggage_suitcase_large_blue_collider_box.parent = ob_luggage_suitcase_large_blue
ob_luggage_suitcase_large_blue_collider_box.matrix_parent_inverse = Matrix(((1.0, -0.0, 0.0, 2.0), (-0.0, 1.0, -0.0, 0.1429), (-0.0, 0.0, 1.0, -0.0004731), (-0.0, 0.0, -0.0, 1.0)))
ob_luggage_suitcase_large_blue_collider_box.location = (-2.0, 0.0, 0.4152)
ob_luggage_suitcase_large_blue_collider_box.display_type = 'WIRE'
ob_luggage_suitcase_large_green.location = (0.0, 0.0, 0.0)
ob_luggage_suitcase_large_green.show_all_edges = True
_m = ob_luggage_suitcase_large_green.modifiers.new('Bevel', 'BEVEL')
_m.width = 0.03364
_m.width_pct = 0.03364
_m.limit_method = 'WEIGHT'
_m.use_clamp_overlap = False
_m.miter_outer = 'MITER_ARC'
_m = ob_luggage_suitcase_large_green.modifiers.new('!!Auto Smooth', 'NODES')
_m.node_group = ng_auto_smooth
_m.show_group_selector = False
ob_luggage_suitcase_large_green_collider_box.parent = ob_luggage_suitcase_large_green
ob_luggage_suitcase_large_green_collider_box.matrix_parent_inverse = Matrix(((1.0, -0.0, -0.0, -1.0), (-0.0, 1.0, 0.0, 0.1429), (-0.0, -0.0, 1.0, -0.0004731), (-0.0, 0.0, -0.0, 1.0)))
ob_luggage_suitcase_large_green_collider_box.location = (1.0, 0.0, 0.4152)
ob_luggage_suitcase_large_green_collider_box.display_type = 'WIRE'
ob_luggage_suitcase_large_red.location = (0.0, 0.0, 0.0)
ob_luggage_suitcase_large_red.show_all_edges = True
_m = ob_luggage_suitcase_large_red.modifiers.new('Bevel', 'BEVEL')
_m.width = 0.03364
_m.width_pct = 0.03364
_m.limit_method = 'WEIGHT'
_m.use_clamp_overlap = False
_m.miter_outer = 'MITER_ARC'
_m = ob_luggage_suitcase_large_red.modifiers.new('!!Auto Smooth', 'NODES')
_m.node_group = ng_auto_smooth
_m.show_group_selector = False
ob_luggage_suitcase_large_red_collider_box.parent = ob_luggage_suitcase_large_red
ob_luggage_suitcase_large_red_collider_box.matrix_parent_inverse = Matrix(((1.0, -0.0, 0.0, 0.8638), (-0.0, 1.0, -0.0, 0.1169), (-0.0, -0.0, 1.0, 0.001806), (-0.0, 0.0, -0.0, 1.0)))
ob_luggage_suitcase_large_red_collider_box.location = (-0.8638, 0.0, 0.4152)
ob_luggage_suitcase_large_red_collider_box.display_type = 'WIRE'
ob_luggage_suitcase_large_yellow.location = (0.0, 0.0, 0.0)
ob_luggage_suitcase_large_yellow.show_all_edges = True
_m = ob_luggage_suitcase_large_yellow.modifiers.new('Bevel', 'BEVEL')
_m.width = 0.03364
_m.width_pct = 0.03364
_m.limit_method = 'WEIGHT'
_m.use_clamp_overlap = False
_m.miter_outer = 'MITER_ARC'
_m = ob_luggage_suitcase_large_yellow.modifiers.new('!!Auto Smooth', 'NODES')
_m.node_group = ng_auto_smooth
_m.show_group_selector = False
ob_luggage_suitcase_large_yellow_collider_box.parent = ob_luggage_suitcase_large_yellow
ob_luggage_suitcase_large_yellow_collider_box.matrix_parent_inverse = Matrix(((1.0, -0.0, -0.0, -0.0), (-0.0, 1.0, 0.0, 0.1429), (-0.0, -0.0, 1.0, -0.0004731), (-0.0, 0.0, -0.0, 1.0)))
ob_luggage_suitcase_large_yellow_collider_box.location = (-2.98e-08, 0.0, 0.4152)
ob_luggage_suitcase_large_yellow_collider_box.display_type = 'WIRE'
ob_luggage_trolley_base.parent = ob_luggage_trolley_pivot
ob_luggage_trolley_base.matrix_parent_inverse = Matrix(((1.0, -0.0, 0.0, -0.0), (-0.0, 1.0, -0.0, 0.0), (0.0, -0.0, 1.0, 0.2306), (-0.0, 0.0, -0.0, 1.0)))
ob_luggage_trolley_base.location = (0.0, 0.01868, -0.1304)
ob_luggage_trolley_base.scale = (0.5, 0.5, 0.5)
_m = ob_luggage_trolley_base.modifiers.new('Hops_Mirror', 'MIRROR')
_m.use_bisect_axis = (True, False, False)
_m.use_clip = True
ob_luggage_trolley_handle.parent = ob_luggage_trolley_pivot
ob_luggage_trolley_handle.matrix_parent_inverse = Matrix(((1.0, -0.0, 0.0, -0.0), (-0.0, 1.0, -0.0, 0.0), (0.0, -0.0, 1.0, 0.2306), (-0.0, 0.0, -0.0, 1.0)))
ob_luggage_trolley_handle.location = (0.0, 0.01868, -0.1304)
ob_luggage_trolley_handle.scale = (0.5, 0.5, 0.5)
_m = ob_luggage_trolley_handle.modifiers.new('Hops_Mirror', 'MIRROR')
_m.use_bisect_axis = (True, False, False)
_m.use_clip = True
_m = ob_luggage_trolley_handle.modifiers.new('Weighted Normal', 'WEIGHTED_NORMAL')
_m.keep_sharp = True
ob_luggage_trolley_base_wheels_rear.parent = ob_luggage_trolley_pivot
ob_luggage_trolley_base_wheels_rear.matrix_parent_inverse = Matrix(((1.0, -0.0, 0.0, -0.0), (-0.0, 1.0, -0.0, 0.0), (0.0, -0.0, 1.0, 0.2306), (-0.0, 0.0, -0.0, 1.0)))
ob_luggage_trolley_base_wheels_rear.location = (0.3261, -0.4375, -0.1382)
ob_luggage_trolley_base_wheels_rear.rotation_euler = (1.571, 1.178, 1.571)
_m = ob_luggage_trolley_base_wheels_rear.modifiers.new('Hops_Mirror', 'MIRROR')
_m.use_bisect_axis = (True, False, False)
_m.use_clip = True
_m.mirror_object = ob_luggage_trolley_base
ob_luggage_trolley_base_wheels_front.parent = ob_luggage_trolley_pivot
ob_luggage_trolley_base_wheels_front.matrix_parent_inverse = Matrix(((1.0, -0.0, 0.0, -0.0), (-0.0, 1.0, -0.0, 0.0), (0.0, -0.0, 1.0, 0.2306), (-0.0, 0.0, -0.0, 1.0)))
ob_luggage_trolley_base_wheels_front.location = (0.2129, 0.4445, -0.1442)
ob_luggage_trolley_base_wheels_front.rotation_euler = (-0.0, 1.571, 0.0)
_m = ob_luggage_trolley_base_wheels_front.modifiers.new('Hops_Mirror', 'MIRROR')
_m.use_bisect_axis = (True, False, False)
_m.use_clip = True
_m.mirror_object = ob_luggage_trolley_base
ob_luggage_trolley_base_rungs.parent = ob_luggage_trolley_pivot
ob_luggage_trolley_base_rungs.matrix_parent_inverse = Matrix(((1.0, -0.0, 0.0, -0.0), (-0.0, 1.0, -0.0, 0.0), (0.0, -0.0, 1.0, 0.2306), (-0.0, 0.0, -0.0, 1.0)))
ob_luggage_trolley_base_rungs.location = (0.0, 0.01868, -0.1304)
ob_luggage_trolley_base_rungs.scale = (0.025, 0.025, 0.025)
ob_luggage_trolley_pivot.location = (0.0, 0.0, 0.0)
ob_scene.instance_collection = col_scene
ob_scale_person.instance_collection = col_scale_person

# ---- collection membership
col_reference.objects.link(ob_scene)
col_reference.objects.link(ob_scale_person)
col_luggage_backpack_blue.objects.link(ob_luggage_backpack_blue)
col_luggage_backpack_blue.objects.link(ob_luggage_backpack_blue_collider_box)
col_luggage_backpack_red.objects.link(ob_luggage_backpack_red)
col_luggage_backpack_red.objects.link(ob_luggage_backpack_red_collider_box)
col_luggage_brownbag.objects.link(ob_luggage_brownbag)
col_luggage_brownbag.objects.link(ob_luggage_brownbag_collider_box)
col_luggage_suitcase_large_blue.objects.link(ob_luggage_suitcase_large_blue)
col_luggage_suitcase_large_blue.objects.link(ob_luggage_suitcase_large_blue_collider_box)
col_luggage_suitcase_large_green.objects.link(ob_luggage_suitcase_large_green)
col_luggage_suitcase_large_green.objects.link(ob_luggage_suitcase_large_green_collider_box)
col_luggage_suitcase_large_red.objects.link(ob_luggage_suitcase_large_red)
col_luggage_suitcase_large_red.objects.link(ob_luggage_suitcase_large_red_collider_box)
col_luggage_suitcase_large_yellow.objects.link(ob_luggage_suitcase_large_yellow)
col_luggage_suitcase_large_yellow.objects.link(ob_luggage_suitcase_large_yellow_collider_box)
col_luggage_trolley.objects.link(ob_luggage_trolley_base)
col_luggage_trolley.objects.link(ob_luggage_trolley_handle)
col_luggage_trolley.objects.link(ob_luggage_trolley_base_wheels_rear)
col_luggage_trolley.objects.link(ob_luggage_trolley_base_wheels_front)
col_luggage_trolley.objects.link(ob_luggage_trolley_base_rungs)
col_luggage_trolley.objects.link(ob_luggage_trolley_pivot)
def _layer_coll(name, lc=None):
    lc = lc or bpy.context.view_layer.layer_collection
    for c in lc.children:
        if c.name == name: return c
        r = _layer_coll(name, c)
        if r: return r
_layer_coll('reference').exclude = True
_layer_coll('images').exclude = True
_layer_coll('luggage.backpack.blue').exclude = True
_layer_coll('luggage.backpack.red').exclude = True
_layer_coll('luggage.brownBag').exclude = True
_layer_coll('luggage.suitcase.large.blue').exclude = True
_layer_coll('luggage.suitcase.large.green').exclude = True
_layer_coll('luggage.suitcase.large.red').exclude = True
_layer_coll('luggage.suitcase.large.yellow').exclude = True

# ---- scene / render settings (as saved in the file)
scene.frame_start = 1; scene.frame_end = 300; scene.frame_set(0)
scene.render.engine = 'BLENDER_EEVEE_NEXT'
scene.render.fps = 60
scene.render.dither_intensity = 0.0
scene.cycles.feature_set = 'EXPERIMENTAL'
scene.cycles.use_denoising = False
scene.cycles.sampling_pattern = 'TABULATED_SOBOL'
scene.cycles.use_light_tree = False
scene.cycles.bake_type = 'ENVIRONMENT'
scene.eevee.use_volumetric_shadows = True
scene.eevee.ray_tracing_options.trace_max_roughness = 0.0
scene.view_settings.look = 'Medium High Contrast'
scene.view_settings.view_transform = 'Filmic'
bpy.context.view_layer.update()

# ---- added for rendering (the .blend has no active camera and no usable light): camera, sun
cam_auto = bpy.data.cameras.new('AutoCamera')
cam_auto.lens = 50.0
cam_auto.sensor_width = 36.0
cam_auto.clip_end = 1000.0
ob_auto_camera = bpy.data.objects.new('AutoCamera', cam_auto)
scene.collection.objects.link(ob_auto_camera)
ob_auto_camera.location = (4.12437, -4.87359, 4.00072)
ob_auto_camera.rotation_euler = (1.09748, -7.21219e-08, 0.694738)
scene.camera = ob_auto_camera
light_auto_sun = bpy.data.lights.new('AutoSun', 'SUN')
light_auto_sun.energy = 3.0
light_auto_sun.angle = 0.0523599
ob_auto_sun = bpy.data.objects.new('AutoSun', light_auto_sun)
scene.collection.objects.link(ob_auto_sun)
ob_auto_sun.rotation_euler = (0.872665, 0.174533, 0.523599)
bpy.context.view_layer.update()
